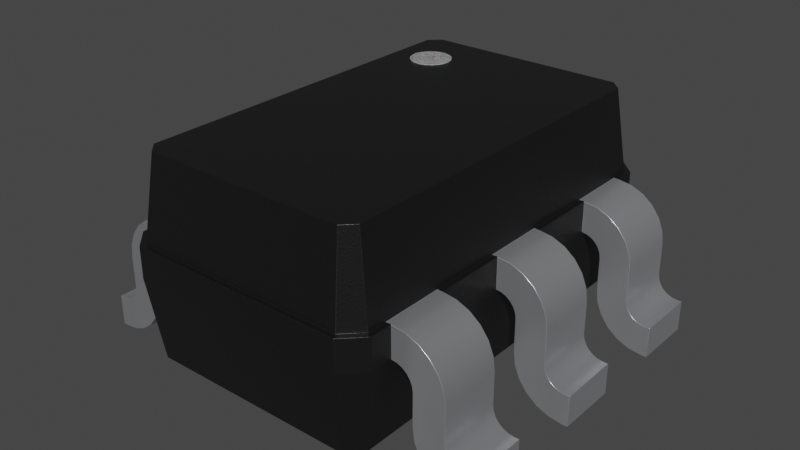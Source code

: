 # Source: SOT-363.blend  (saved by Blender 4.1.23; exported with 4.5.12 LTS)
import bpy
from mathutils import Matrix  # noqa: F401  (used for matrix-valued properties, if any)

bpy.ops.wm.read_factory_settings(use_empty=True)
scene = bpy.context.scene
scene.name = 'Scene'

# ---- collections
col_sot_363 = bpy.data.collections.new('SOT-363'); scene.collection.children.link(col_sot_363)

# ---- materials (node trees are filled in below, after node groups)
mat_plastic_chip = bpy.data.materials.new('plastic_chip')
mat_plastic_chip.use_transparent_shadow = False
mat_plastic_chip.preview_render_type = 'CUBE'
mat_metal_pins = bpy.data.materials.new('metal_pins')
mat_metal_pins.use_transparent_shadow = False
mat_metal_pins.preview_render_type = 'CUBE'
mat_white_markings = bpy.data.materials.new('white_markings')
mat_white_markings.use_transparent_shadow = False
mat_white_markings.preview_render_type = 'FLAT'

# ---- material node trees
mat_plastic_chip.use_nodes = True; mat_plastic_chip.node_tree.nodes.clear()
_N = mat_plastic_chip.node_tree.nodes; _L = mat_plastic_chip.node_tree.links
n0 = _N.new('ShaderNodeBsdfPrincipled'); n0.name = 'Principled BSDF'; n0.location = (10, 300)
n0.distribution = 'GGX'
n0.subsurface_method = 'BURLEY'
n0.inputs[0].default_value = (0.009312, 0.009312, 0.009312, 1.0)
n0.inputs[1].default_value = 0.1372
n0.inputs[2].default_value = 0.3706
n0.inputs[3].default_value = 1.45
n0.inputs[27].default_value = (0.0, 0.0, 0.0, 1.0)
n0.inputs[28].default_value = 1.0
n1 = _N.new('ShaderNodeOutputMaterial'); n1.name = 'Material Output'; n1.location = (300, 300)
n2 = _N.new('ShaderNodeTexNoise'); n2.name = 'Noise Texture'; n2.location = (-893, 54)
n2.inputs[2].default_value = 200.0
n2.inputs[3].default_value = 3.6
n2.inputs[4].default_value = 0.8375
n3 = _N.new('ShaderNodeBump'); n3.name = 'Bump'; n3.location = (-604, -53)
n3.inputs[0].default_value = 0.08
n3.inputs[1].default_value = 1.0
n3.inputs[2].default_value = 1.0
_L.new(n0.outputs[0], n1.inputs[0])
_L.new(n2.outputs[0], n3.inputs[3])
_L.new(n3.outputs[0], n0.inputs[5])
n1.is_active_output = True
mat_metal_pins.use_nodes = True; mat_metal_pins.node_tree.nodes.clear()
_N = mat_metal_pins.node_tree.nodes; _L = mat_metal_pins.node_tree.links
n0 = _N.new('ShaderNodeMapping'); n0.name = 'Mapping'; n0.location = (-1447, -91)
n0.inputs[3].default_value = (4.8, 1.2, 1.1)
n1 = _N.new('ShaderNodeBsdfPrincipled'); n1.name = 'Principled BSDF'; n1.location = (-560, 254)
n1.distribution = 'GGX'
n1.subsurface_method = 'BURLEY'
n1.inputs[1].default_value = 0.7818
n1.inputs[2].default_value = 0.2886
n1.inputs[3].default_value = 1.45
n1.inputs[13].default_value = 0.0
n1.inputs[27].default_value = (0.0, 0.0, 0.0, 1.0)
n1.inputs[28].default_value = 1.0
n2 = _N.new('ShaderNodeOutputMaterial'); n2.name = 'Material Output.002'; n2.location = (-205, 253)
n2.width = 213
n3 = _N.new('ShaderNodeTexNoise'); n3.name = 'Noise Texture.002'; n3.location = (-1228, -73)
n3.inputs[2].default_value = 0.1
n3.inputs[3].default_value = 7.0
n3.inputs[4].default_value = 0.6
n3.inputs[8].default_value = 0.4
n4 = _N.new('ShaderNodeTexCoord'); n4.name = 'Texture Coordinate'; n4.location = (-1636, -116)
n5 = _N.new('ShaderNodeMix'); n5.name = 'Mix.001'; n5.location = (-921, 45)
n5.data_type = 'RGBA'
n5.inputs[6].default_value = (0.9398, 0.9547, 1.0, 1.0)
n5.inputs[7].default_value = (0.13, 0.1259, 0.1359, 1.0)
n6 = _N.new('ShaderNodeBump'); n6.name = 'Bump.001'; n6.location = (-1001, -227)
n6.inputs[0].default_value = 0.05
n6.inputs[1].default_value = 0.01
n6.inputs[2].default_value = 1.0
_L.new(n1.outputs[0], n2.inputs[0])
_L.new(n3.outputs[0], n6.inputs[3])
_L.new(n0.outputs[0], n3.inputs[0])
_L.new(n3.outputs[0], n5.inputs[0])
_L.new(n4.outputs[3], n0.inputs[0])
_L.new(n5.outputs[2], n1.inputs[0])
_L.new(n6.outputs[0], n1.inputs[5])
n2.is_active_output = True
mat_white_markings.use_nodes = True; mat_white_markings.node_tree.nodes.clear()
_N = mat_white_markings.node_tree.nodes; _L = mat_white_markings.node_tree.links
n0 = _N.new('ShaderNodeOutputMaterial'); n0.name = 'Material Output'; n0.location = (300, 300)
n1 = _N.new('ShaderNodeBsdfPrincipled'); n1.name = 'Principled BSDF'; n1.location = (-34, 272)
n1.distribution = 'GGX'
n1.subsurface_method = 'BURLEY'
n1.inputs[1].default_value = 0.02
n1.inputs[2].default_value = 0.4636
n1.inputs[3].default_value = 1.4
n1.inputs[8].default_value = 1.0
n1.inputs[10].default_value = 0.3682
n1.inputs[13].default_value = 0.6591
n1.inputs[18].default_value = 0.2318
n1.inputs[20].default_value = 0.6709
n1.inputs[24].default_value = 0.1191
n1.inputs[27].default_value = (0.0, 0.0, 0.0, 1.0)
n1.inputs[28].default_value = 1.0
n2 = _N.new('ShaderNodeMapping'); n2.name = 'Mapping'; n2.location = (-1010, 265)
n2.inputs[3].default_value = (3.0, 1.0, 1.0)
n3 = _N.new('ShaderNodeTexCoord'); n3.name = 'Texture Coordinate'; n3.location = (-1250, 180)
n4 = _N.new('ShaderNodeBump'); n4.name = 'Bump'; n4.location = (-376, -99)
n4.inputs[0].default_value = 0.05
n4.inputs[1].default_value = 1.0
n4.inputs[2].default_value = 1.0
n5 = _N.new('ShaderNodeTexNoise'); n5.name = 'Noise Texture'; n5.location = (-662, 176)
n5.inputs[2].default_value = 88.0
n5.inputs[3].default_value = 10.8
n5.inputs[4].default_value = 0.9167
n5.inputs[8].default_value = 1.6
n6 = _N.new('ShaderNodeValToRGB'); n6.name = 'ColorRamp'; n6.location = (-354, 186)
while len(n6.color_ramp.elements) > 1: n6.color_ramp.elements.remove(n6.color_ramp.elements[-1])
n6.color_ramp.elements[0].position = 0.0; n6.color_ramp.elements[0].color = (0.2596, 0.2596, 0.2596, 1.0)
_e = n6.color_ramp.elements.new(1.0); _e.color = (0.6303, 0.6303, 0.6303, 1.0)
n7 = _N.new('ShaderNodeMix'); n7.name = 'Mix'; n7.location = (-204, 152)
n7.data_type = 'RGBA'
n7.inputs[0].default_value = 0.3682
n7.inputs[7].default_value = (0.2525, 0.2525, 0.2525, 1.0)
_L.new(n5.outputs[0], n6.inputs[0])
_L.new(n1.outputs[0], n0.inputs[0])
_L.new(n3.outputs[2], n2.inputs[0])
_L.new(n2.outputs[0], n5.inputs[0])
_L.new(n5.outputs[0], n4.inputs[3])
_L.new(n4.outputs[0], n1.inputs[5])
_L.new(n6.outputs[0], n7.inputs[6])
_L.new(n7.outputs[2], n1.inputs[0])
n0.is_active_output = True

# ---- world
world_world = bpy.data.worlds.new('World'); scene.world = world_world
world_world.use_nodes = True; world_world.node_tree.nodes.clear()
_N = world_world.node_tree.nodes; _L = world_world.node_tree.links
n0 = _N.new('ShaderNodeOutputWorld'); n0.name = 'World Output'; n0.location = (300, 300)
n1 = _N.new('ShaderNodeBackground'); n1.name = 'Background'; n1.location = (10, 300)
n1.inputs[0].default_value = (0.05088, 0.05088, 0.05088, 1.0)
_L.new(n1.outputs[0], n0.inputs[0])
n0.is_active_output = True
world_world.color = (0.05088, 0.05088, 0.05088)
world_world.use_sun_shadow = False
world_world.sun_shadow_jitter_overblur = 0.0

# ---- meshes
me_sot_363 = bpy.data.meshes.new('SOT-363')
me_sot_363.from_pydata([(-0.5688, -0.8769, 0.1), (0.53, 1.0, 0.5), (-0.5688, 0.8769, 0.1), (0.5688, -0.8769, 0.1), (0.5019, 0.9438, 0.1), (-0.5019, 0.9438, 0.1), (-0.53, 1.0, 0.5), (0.5688, 0.8769, 0.1), (0.5019, -0.9438, 0.1), (-0.5019, -0.9438, 0.1), (0.53, -1.0, 0.5), (-0.625, 0.15, 0.5), (0.5175, 0.975, 0.65), (-0.5175, 0.975, 0.65), (-0.53, 1.0, 0.65), (-0.625, 0.905, 0.65), (0.625, 0.905, 0.5), (0.625, -0.8, 0.5), (0.625, -0.905, 0.65), (0.625, 0.8, 0.5), (0.6509, 0.5, 0.4966), (0.675, 0.5, 0.4866), (0.6957, 0.5, 0.4707), (0.725, 0.5, 0.4), (0.725, 0.8, 0.4), (0.6509, 0.8, 0.4966), (0.7116, 0.8, 0.45), (0.7216, 0.8, 0.4259), (0.7116, -0.8, 0.45), (0.675, -0.5, 0.4866), (0.6957, -0.5, 0.4707), (0.625, 0.15, 0.5), (0.625, -0.15, 0.5), (0.625, -0.15, 0.65), (0.625, -0.5, 0.65), (0.675, -0.15, 0.4866), (0.6957, -0.15, 0.4707), (0.725, -0.15, 0.4), (0.675, 0.15, 0.4866), (0.6957, 0.15, 0.4707), (0.7116, 0.15, 0.45), (0.7216, 0.15, 0.4259), (0.625, -0.905, 0.5), (-0.53, -1.0, 0.5), (-0.53, -1.0, 0.65), (-0.625, -0.905, 0.5), (-0.625, -0.8, 0.5), (-0.625, 0.8, 0.5), (-0.625, 0.905, 0.5), (-0.625, -0.5, 0.5), (-0.675, -0.5, 0.4866), (-0.7216, -0.5, 0.4259), (-0.7116, -0.8, 0.45), (-0.7216, -0.8, 0.4259), (-0.6509, 0.8, 0.4966), (-0.675, 0.8, 0.4866), (-0.7116, 0.8, 0.45), (-0.6509, 0.5, 0.4966), (-0.7116, 0.5, 0.45), (-0.625, -0.15, 0.65), (-0.625, 0.15, 0.65), (-0.625, 0.5, 0.5), (-0.625, 0.5, 0.65), (-0.625, -0.15, 0.5), (-0.6509, 0.15, 0.4966), (-0.725, 0.15, 0.4), (-0.725, -0.15, 0.4), (-0.6509, -0.15, 0.4966), (-0.6957, -0.15, 0.4707), (-0.7116, -0.15, 0.45), (0.53, 1.0, 0.65), (0.4894, 0.9188, 1.05), (0.625, 0.905, 0.65), (0.6, 0.8925, 0.65), (0.6, 0.8, 0.65), (0.675, 0.8, 0.4866), (0.6957, 0.8, 0.4707), (0.7335, 0.8, 0.1853), (0.7585, 0.8, 0.125), (0.85, 0.8, 0.03349), (0.9491, 0.8, 0.1534), (0.875, 0.8, 0.25), (0.875, 0.8, 0.4), (0.8018, 0.8, 0.5768), (0.6509, -0.8, 0.4966), (0.675, -0.8, 0.4866), (0.6957, -0.8, 0.4707), (0.7216, -0.8, 0.4259), (0.7982, -0.8, 0.07322), (0.85, -0.8, 0.03349), (0.975, -0.8, 0.0), (1.0, -0.8, 0.0), (0.9491, -0.8, 0.1534), (0.925, -0.8, 0.1634), (0.875, -0.8, 0.25), (0.875, -0.8, 0.4), (0.8415, -0.8, 0.525), (0.6, -0.8, 0.65), (0.625, 0.5, 0.5), (0.7116, 0.5, 0.45), (0.7216, 0.5, 0.4259), (0.725, 0.5, 0.25), (0.7335, 0.5, 0.1853), (0.7585, 0.5, 0.125), (0.9103, 0.5, 0.008519), (1.0, 0.5, 0.0), (0.9491, 0.5, 0.1534), (0.925, 0.5, 0.1634), (0.9043, 0.5, 0.1793), (0.8884, 0.5, 0.2), (0.875, 0.5, 0.25), (0.8665, 0.5, 0.4647), (0.625, -0.5, 0.5), (0.6509, -0.5, 0.4966), (0.7116, -0.5, 0.45), (0.7216, -0.5, 0.4259), (0.7335, -0.5, 0.1853), (0.7585, -0.5, 0.125), (0.7982, -0.5, 0.07322), (0.85, -0.5, 0.03349), (0.9103, -0.5, 0.008519), (1.0, -0.5, 0.0), (1.0, -0.5, 0.15), (0.975, -0.5, 0.15), (0.925, -0.5, 0.1634), (0.8884, -0.5, 0.2), (0.725, -0.5, 0.4), (0.725, -0.8, 0.4), (0.725, -0.8, 0.25), (0.725, -0.5, 0.25), (0.625, 0.5, 0.65), (0.6509, 0.15, 0.4966), (0.725, 0.15, 0.4), (0.725, 0.15, 0.25), (0.7982, 0.15, 0.07322), (0.85, 0.15, 0.03349), (0.9103, 0.15, 0.008519), (1.0, 0.15, 0.15), (0.975, 0.15, 0.15), (0.9491, 0.15, 0.1534), (0.9043, 0.15, 0.1793), (0.8784, 0.15, 0.2241), (0.75, 0.15, 0.6165), (0.6897, 0.15, 0.6415), (0.6509, -0.15, 0.4966), (0.7116, -0.15, 0.45), (0.7216, -0.15, 0.4259), (0.7585, -0.15, 0.125), (0.7982, -0.15, 0.07322), (1.0, -0.15, 0.0), (0.9491, -0.15, 0.1534), (0.8784, -0.15, 0.2241), (0.8665, -0.15, 0.4647), (0.8415, -0.15, 0.525), (0.75, -0.15, 0.6165), (0.6897, -0.15, 0.6415), (0.6, -0.15, 0.65), (0.6, -0.8925, 0.65), (0.53, -1.0, 0.65), (-0.625, -0.905, 0.65), (-0.6, -0.8, 0.65), (-0.6509, -0.8, 0.4966), (-0.675, -0.8, 0.4866), (-0.6957, -0.8, 0.4707), (-0.725, -0.8, 0.4), (-0.725, -0.8, 0.25), (-0.7335, -0.8, 0.1853), (-0.7585, -0.8, 0.125), (-1.0, -0.8, 0.15), (-0.8784, -0.8, 0.2241), (-0.8665, -0.8, 0.4647), (-0.8415, -0.8, 0.525), (-0.8018, -0.8, 0.5768), (-0.625, 0.8, 0.65), (-0.6957, 0.8, 0.4707), (-0.7216, 0.8, 0.4259), (-0.725, 0.8, 0.4), (-0.7335, 0.8, 0.1853), (-0.975, 0.8, 0.15), (-0.925, 0.8, 0.1634), (-0.9043, 0.8, 0.1793), (-0.875, 0.8, 0.4), (-0.8665, 0.8, 0.4647), (-0.8415, 0.8, 0.525), (-0.75, 0.8, 0.6165), (-0.6897, 0.8, 0.6415), (-0.625, -0.5, 0.65), (-0.6509, -0.5, 0.4966), (-0.6957, -0.5, 0.4707), (-0.7116, -0.5, 0.45), (-0.725, -0.5, 0.4), (-0.7982, -0.5, 0.07322), (-0.85, -0.5, 0.03349), (-0.875, -0.5, 0.25), (-0.875, -0.5, 0.4), (-0.8665, -0.5, 0.4647), (-0.8018, -0.5, 0.5768), (-0.75, -0.5, 0.6165), (-0.6897, -0.5, 0.6415), (-0.725, -0.5, 0.25), (-0.675, 0.5, 0.4866), (-0.6957, 0.5, 0.4707), (-0.7216, 0.5, 0.4259), (-0.725, 0.5, 0.4), (-0.725, 0.5, 0.25), (-1.0, 0.5, 0.0), (-0.925, 0.5, 0.1634), (-0.9043, 0.5, 0.1793), (-0.8884, 0.5, 0.2), (-0.875, 0.5, 0.4), (-0.75, 0.5, 0.6165), (-0.6897, 0.5, 0.6415), (-0.725, 0.8, 0.25), (-0.6, -0.5, 0.65), (-0.675, -0.15, 0.4866), (-0.7216, -0.15, 0.4259), (-0.7585, -0.15, 0.125), (-0.85, -0.15, 0.03349), (-0.925, -0.15, 0.1634), (-0.9043, -0.15, 0.1793), (-0.875, -0.15, 0.4), (-0.8665, -0.15, 0.4647), (-0.8018, -0.15, 0.5768), (-0.75, -0.15, 0.6165), (-0.675, 0.15, 0.4866), (-0.6957, 0.15, 0.4707), (-0.7116, 0.15, 0.45), (-0.7216, 0.15, 0.4259), (-0.725, 0.15, 0.25), (-0.7335, 0.15, 0.1853), (-0.85, 0.15, 0.03349), (-1.0, 0.15, 0.0), (-1.0, 0.15, 0.15), (-0.975, 0.15, 0.15), (-0.9491, 0.15, 0.1534), (-0.9043, 0.15, 0.1793), (-0.8018, 0.15, 0.5768), (-0.75, 0.15, 0.6165), (0.5438, 0.8644, 1.05), (-0.5438, 0.8644, 1.05), (0.5438, -0.8644, 1.05), (-0.4894, 0.9188, 1.05), (0.6, 0.5, 0.65), (0.6, -0.5, 0.65), (0.625, 0.8, 0.65), (0.8665, 0.8, 0.4647), (0.8415, 0.8, 0.525), (0.75, 0.8, 0.6165), (0.6897, 0.8, 0.6415), (0.875, 0.5, 0.4), (0.8415, 0.5, 0.525), (0.8018, 0.5, 0.5768), (0.75, 0.5, 0.6165), (0.6897, 0.5, 0.6415), (0.8784, 0.5, 0.2241), (0.925, 0.8, 0.1634), (0.9043, 0.8, 0.1793), (0.8884, 0.8, 0.2), (0.8784, 0.8, 0.2241), (1.0, 0.8, 0.15), (1.0, 0.5, 0.15), (0.975, 0.5, 0.15), (0.975, 0.8, 0.15), (1.0, 0.8, 0.0), (0.975, 0.8, 0.0), (0.725, 0.8, 0.25), (0.7982, 0.8, 0.07322), (0.9103, 0.8, 0.008519), (0.975, 0.5, 0.0), (0.7982, 0.5, 0.07322), (0.85, 0.5, 0.03349), (0.875, -0.5, 0.4), (0.8665, -0.5, 0.4647), (0.8415, -0.5, 0.525), (0.8018, -0.5, 0.5768), (0.75, -0.5, 0.6165), (0.6897, -0.5, 0.6415), (0.8665, -0.8, 0.4647), (0.8018, -0.8, 0.5768), (0.75, -0.8, 0.6165), (0.6897, -0.8, 0.6415), (0.975, -0.8, 0.15), (0.9043, -0.8, 0.1793), (0.8884, -0.8, 0.2), (0.8784, -0.8, 0.2241), (0.875, -0.5, 0.25), (0.9491, -0.5, 0.1534), (0.9043, -0.5, 0.1793), (0.8784, -0.5, 0.2241), (1.0, -0.8, 0.15), (0.975, -0.5, 0.0), (0.7335, -0.8, 0.1853), (0.7585, -0.8, 0.125), (0.9103, -0.8, 0.008519), (0.625, -0.8, 0.65), (0.6, 0.15, 0.65), (0.8665, 0.15, 0.4647), (0.8415, 0.15, 0.525), (0.8018, 0.15, 0.5768), (0.625, 0.15, 0.65), (0.8018, -0.15, 0.5768), (0.875, -0.15, 0.25), (0.875, -0.15, 0.4), (0.875, 0.15, 0.4), (0.975, -0.15, 0.15), (0.925, -0.15, 0.1634), (0.9043, -0.15, 0.1793), (0.8884, -0.15, 0.2), (0.875, 0.15, 0.25), (0.925, 0.15, 0.1634), (0.8884, 0.15, 0.2), (1.0, -0.15, 0.15), (1.0, 0.15, 0.0), (0.7335, 0.15, 0.1853), (0.7585, 0.15, 0.125), (0.975, 0.15, 0.0), (0.975, -0.15, 0.0), (0.725, -0.15, 0.25), (0.7335, -0.15, 0.1853), (0.85, -0.15, 0.03349), (0.9103, -0.15, 0.008519), (0.4894, -0.9188, 1.05), (0.5175, -0.975, 0.65), (-0.4894, -0.9188, 1.05), (-0.5175, -0.975, 0.65), (-0.6, -0.8925, 0.65), (-0.5438, -0.8644, 1.05), (-0.6, -0.15, 0.65), (-0.6, 0.5, 0.65), (-0.6, 0.8, 0.65), (-0.6, 0.8925, 0.65), (-0.875, -0.8, 0.4), (-0.75, -0.8, 0.6165), (-0.6897, -0.8, 0.6415), (-0.625, -0.8, 0.65), (-0.8415, -0.5, 0.525), (-0.975, -0.5, 0.15), (-0.9491, -0.5, 0.1534), (-0.925, -0.5, 0.1634), (-0.9043, -0.5, 0.1793), (-0.8884, -0.5, 0.2), (-0.8784, -0.5, 0.2241), (-0.875, -0.8, 0.25), (-0.9491, -0.8, 0.1534), (-0.925, -0.8, 0.1634), (-0.9043, -0.8, 0.1793), (-0.8884, -0.8, 0.2), (-1.0, -0.5, 0.15), (-0.975, -0.8, 0.15), (-0.975, -0.8, 0.0), (-0.975, -0.5, 0.0), (-1.0, -0.5, 0.0), (-1.0, -0.8, 0.0), (-0.7982, -0.8, 0.07322), (-0.85, -0.8, 0.03349), (-0.9103, -0.8, 0.008519), (-0.7335, -0.5, 0.1853), (-0.7585, -0.5, 0.125), (-0.9103, -0.5, 0.008519), (-0.8665, 0.5, 0.4647), (-0.8415, 0.5, 0.525), (-0.8018, 0.5, 0.5768), (-0.8018, 0.8, 0.5768), (-0.875, 0.8, 0.25), (-0.9491, 0.8, 0.1534), (-0.8884, 0.8, 0.2), (-0.8784, 0.8, 0.2241), (-0.875, 0.5, 0.25), (-0.9491, 0.5, 0.1534), (-0.8784, 0.5, 0.2241), (-1.0, 0.8, 0.15), (-0.975, 0.5, 0.15), (-1.0, 0.5, 0.15), (-0.975, 0.5, 0.0), (-0.975, 0.8, 0.0), (-1.0, 0.8, 0.0), (-0.7335, 0.5, 0.1853), (-0.7585, 0.5, 0.125), (-0.7982, 0.5, 0.07322), (-0.85, 0.5, 0.03349), (-0.9103, 0.5, 0.008519), (-0.7585, 0.8, 0.125), (-0.7982, 0.8, 0.07322), (-0.85, 0.8, 0.03349), (-0.9103, 0.8, 0.008519), (-0.6, 0.15, 0.65), (-0.8415, -0.15, 0.525), (-0.6897, -0.15, 0.6415), (-0.8665, 0.15, 0.4647), (-0.8415, 0.15, 0.525), (-0.6897, 0.15, 0.6415), (-0.875, -0.15, 0.25), (-0.875, 0.15, 0.25), (-0.875, 0.15, 0.4), (-0.975, -0.15, 0.15), (-0.925, 0.15, 0.1634), (-0.8884, 0.15, 0.2), (-0.8784, 0.15, 0.2241), (-0.9491, -0.15, 0.1534), (-0.8884, -0.15, 0.2), (-0.8784, -0.15, 0.2241), (-1.0, -0.15, 0.15), (-1.0, -0.15, 0.0), (-0.725, -0.15, 0.25), (-0.7335, -0.15, 0.1853), (-0.7982, -0.15, 0.07322), (-0.9103, -0.15, 0.008519), (-0.975, -0.15, 0.0), (-0.975, 0.15, 0.0), (-0.7585, 0.15, 0.125), (-0.7982, 0.15, 0.07322), (-0.9103, 0.15, 0.008519), (-0.35, 0.75, 1.05), (-0.35, 0.75, 1.054), (-0.3305, 0.7481, 1.05), (-0.3305, 0.7481, 1.054), (-0.3117, 0.7424, 1.05), (-0.3117, 0.7424, 1.054), (-0.2944, 0.7331, 1.05), (-0.2944, 0.7331, 1.054), (-0.2793, 0.7207, 1.05), (-0.2793, 0.7207, 1.054), (-0.2669, 0.7056, 1.05), (-0.2669, 0.7056, 1.054), (-0.2576, 0.6883, 1.05), (-0.2576, 0.6883, 1.054), (-0.2519, 0.6695, 1.05), (-0.2519, 0.6695, 1.054), (-0.25, 0.65, 1.05), (-0.25, 0.65, 1.054), (-0.2519, 0.6305, 1.05), (-0.2519, 0.6305, 1.054), (-0.2576, 0.6117, 1.05), (-0.2576, 0.6117, 1.054), (-0.2669, 0.5944, 1.05), (-0.2669, 0.5944, 1.054), (-0.2793, 0.5793, 1.05), (-0.2793, 0.5793, 1.054), (-0.2944, 0.5669, 1.05), (-0.2944, 0.5669, 1.054), (-0.3117, 0.5576, 1.05), (-0.3117, 0.5576, 1.054), (-0.3305, 0.5519, 1.05), (-0.3305, 0.5519, 1.054), (-0.35, 0.55, 1.05), (-0.35, 0.55, 1.054), (-0.3695, 0.5519, 1.05), (-0.3695, 0.5519, 1.054), (-0.3883, 0.5576, 1.05), (-0.3883, 0.5576, 1.054), (-0.4056, 0.5669, 1.05), (-0.4056, 0.5669, 1.054), (-0.4207, 0.5793, 1.05), (-0.4207, 0.5793, 1.054), (-0.4331, 0.5944, 1.05), (-0.4331, 0.5944, 1.054), (-0.4424, 0.6117, 1.05), (-0.4424, 0.6117, 1.054), (-0.4481, 0.6305, 1.05), (-0.4481, 0.6305, 1.054), (-0.45, 0.65, 1.05), (-0.45, 0.65, 1.054), (-0.4481, 0.6695, 1.05), (-0.4481, 0.6695, 1.054), (-0.4424, 0.6883, 1.05), (-0.4424, 0.6883, 1.054), (-0.4331, 0.7056, 1.05), (-0.4331, 0.7056, 1.054), (-0.4207, 0.7207, 1.05), (-0.4207, 0.7207, 1.054), (-0.4056, 0.7331, 1.05), (-0.4056, 0.7331, 1.054), (-0.3883, 0.7424, 1.05), (-0.3883, 0.7424, 1.054), (-0.3695, 0.7481, 1.05), (-0.3695, 0.7481, 1.054)], [], [(16, 7, 4, 1), (43, 9, 8, 10), (70, 1, 6, 14), (6, 5, 2, 48), (72, 16, 1, 70), (10, 8, 3, 42), (323, 324, 322, 321), (14, 6, 48, 15), (18, 294, 97, 157, 322, 324, 325, 160, 334, 159, 44, 158), (412, 413, 415, 414), (16, 72, 244, 19), (75, 21, 20, 25), (26, 99, 22, 76), (29, 85, 84, 113), (27, 100, 99, 26), (24, 23, 100, 27), (32, 33, 34, 112), (76, 22, 21, 75), (98, 19, 25, 20), (98, 130, 299, 31), (114, 28, 86, 30), (126, 127, 87, 115), (115, 87, 28, 114), (30, 86, 85, 29), (17, 112, 113, 84), (38, 35, 144, 131), (40, 145, 36, 39), (158, 10, 42, 18), (41, 146, 145, 40), (39, 36, 35, 38), (132, 37, 146, 41), (32, 31, 131, 144), (44, 43, 10, 158), (159, 45, 43, 44), (45, 159, 334, 46), (47, 173, 15, 48), (162, 50, 187, 161), (200, 55, 54, 57), (52, 189, 188, 163), (164, 190, 51, 53), (53, 51, 189, 52), (163, 188, 50, 162), (49, 46, 161, 187), (49, 186, 59, 63), (58, 56, 174, 201), (203, 176, 175, 202), (202, 175, 56, 58), (201, 174, 55, 200), (47, 61, 57, 54), (11, 60, 62, 61), (214, 224, 64, 67), (69, 226, 225, 68), (66, 65, 227, 215), (215, 227, 226, 69), (68, 225, 224, 214), (11, 63, 67, 64), (1, 4, 5, 6), (414, 415, 417, 416), (446, 447, 449, 448), (436, 437, 439, 438), (464, 465, 467, 466), (7, 16, 19, 98, 31, 32, 112, 17, 42, 3), (267, 79, 266, 78, 77, 265, 24, 27, 26, 76, 75, 25, 19, 244, 248, 247, 83, 246, 245, 82, 81, 258, 257, 256, 255, 80, 262, 259, 263, 264), (361, 360, 359, 209, 367, 369, 208, 207, 206, 368, 371, 372, 205, 373, 380, 379, 378, 377, 376, 204, 203, 202, 58, 201, 200, 57, 61, 62, 211, 210), (268, 105, 260, 261, 106, 107, 108, 109, 254, 110, 249, 111, 250, 251, 252, 253, 130, 98, 20, 21, 22, 99, 100, 23, 101, 102, 103, 269, 270, 104), (416, 417, 419, 418), (416, 418, 420, 422, 424, 426, 428, 430, 432, 434, 436, 438, 440, 442, 444, 446, 448, 450, 452, 454, 456, 458, 460, 462, 464, 466, 468, 470, 472, 474, 412, 414), (23, 24, 265, 101), (454, 455, 457, 456), (474, 475, 413, 412), (422, 423, 425, 424), (127, 126, 129, 128), (276, 275, 274, 273, 272, 271, 285, 288, 125, 287, 124, 286, 123, 122, 121, 290, 120, 119, 118, 117, 116, 129, 126, 115, 114, 30, 29, 113, 112, 34), (3, 8, 9, 0, 2, 5, 4, 7), (462, 463, 465, 464), (130, 242, 295, 299), (35, 36, 145, 146, 37, 317, 318, 147, 148, 319, 320, 316, 149, 311, 304, 150, 305, 306, 307, 151, 301, 302, 152, 153, 300, 154, 155, 33, 32, 144), (472, 473, 475, 474), (2, 0, 45, 46, 49, 63, 11, 61, 47, 48), (444, 445, 447, 446), (428, 429, 431, 430), (434, 435, 437, 436), (243, 34, 33, 156), (452, 453, 455, 454), (448, 449, 451, 450), (421, 419, 417, 415, 413, 475, 473, 471, 469, 467, 465, 463, 461, 459, 457, 455, 453, 451, 449, 447, 445, 443, 441, 439, 437, 435, 433, 431, 429, 427, 425, 423), (37, 132, 133, 317), (170, 331, 342, 169, 346, 345, 344, 343, 348, 168, 352, 349, 355, 354, 353, 167, 166, 165, 164, 53, 52, 163, 162, 161, 46, 334, 333, 332, 172, 171), (73, 74, 244, 72, 70, 14, 15, 173, 329, 330, 13, 12), (442, 443, 445, 444), (470, 471, 473, 472), (54, 55, 174, 56, 175, 176, 212, 177, 381, 382, 383, 384, 374, 375, 370, 178, 364, 179, 180, 365, 366, 363, 181, 182, 183, 362, 184, 185, 173, 47), (340, 341, 193, 194, 195, 335, 196, 197, 198, 186, 49, 187, 50, 188, 189, 51, 190, 199, 356, 357, 191, 192, 358, 350, 351, 347, 336, 337, 338, 339), (420, 421, 423, 422), (190, 164, 165, 199), (468, 469, 471, 470), (432, 433, 435, 434), (460, 461, 463, 462), (424, 425, 427, 426), (176, 203, 204, 212), (440, 441, 443, 442), (456, 457, 459, 458), (387, 223, 222, 386, 221, 220, 391, 400, 399, 219, 218, 398, 394, 401, 402, 407, 406, 217, 405, 216, 404, 403, 66, 215, 69, 68, 214, 67, 63, 59), (186, 213, 327, 59), (466, 467, 469, 468), (97, 243, 156, 295, 242, 74, 73, 238, 240, 157), (224, 225, 226, 227, 65, 228, 229, 409, 410, 230, 411, 408, 231, 232, 233, 234, 395, 235, 396, 397, 392, 393, 388, 389, 236, 237, 390, 60, 11, 64), (385, 327, 213, 160, 325, 326, 239, 330, 329, 328), (293, 90, 91, 289, 281, 92, 93, 282, 283, 284, 94, 95, 277, 96, 278, 279, 280, 294, 17, 84, 85, 86, 28, 87, 127, 128, 291, 292, 88, 89), (426, 427, 429, 428), (430, 431, 433, 432), (458, 459, 461, 460), (328, 62, 60, 385), (450, 451, 453, 452), (438, 439, 441, 440), (418, 419, 421, 420), (143, 142, 298, 297, 296, 303, 308, 141, 310, 140, 309, 139, 138, 137, 312, 315, 136, 135, 134, 314, 313, 133, 132, 41, 40, 39, 38, 131, 31, 299), (65, 66, 403, 228), (130, 244, 74, 242), (241, 13, 330, 239), (238, 71, 241, 239, 326, 323, 321, 240), (251, 250, 246, 83), (321, 322, 157, 240), (248, 244, 130, 253), (252, 251, 83, 247), (250, 111, 245, 246), (111, 249, 82, 245), (253, 252, 247, 248), (260, 259, 262, 261), (110, 81, 82, 249), (255, 107, 106, 80), (105, 263, 259, 260), (257, 109, 108, 256), (81, 110, 254, 258), (256, 108, 107, 255), (141, 151, 307, 310), (261, 262, 80, 106), (267, 264, 268, 104), (268, 264, 263, 105), (269, 103, 78, 266), (270, 269, 266, 79), (102, 101, 265, 77), (278, 96, 273, 274), (104, 270, 79, 267), (276, 34, 294, 280), (103, 102, 77, 78), (96, 277, 272, 273), (277, 95, 271, 272), (280, 279, 275, 276), (279, 278, 274, 275), (94, 285, 271, 95), (285, 94, 284, 288), (124, 93, 92, 286), (300, 153, 297, 298), (125, 283, 282, 287), (289, 122, 123, 281), (287, 282, 93, 124), (369, 366, 365, 208), (281, 123, 286, 92), (91, 121, 122, 289), (90, 290, 121, 91), (120, 290, 90, 293), (88, 292, 117, 118), (291, 128, 129, 116), (293, 89, 119, 120), (89, 88, 118, 119), (294, 34, 243, 97), (292, 291, 116, 117), (33, 299, 295, 156), (143, 299, 33, 155), (154, 300, 298, 142), (152, 302, 303, 296), (155, 154, 142, 143), (301, 308, 303, 302), (309, 305, 150, 139), (153, 152, 296, 297), (310, 307, 306, 140), (311, 137, 138, 304), (140, 306, 305, 309), (308, 301, 151, 141), (344, 338, 337, 343), (169, 341, 340, 346), (304, 138, 139, 150), (149, 312, 137, 311), (316, 315, 312, 149), (136, 315, 316, 320), (148, 147, 314, 134), (318, 317, 133, 313), (320, 319, 135, 136), (319, 148, 134, 135), (186, 334, 160, 213), (147, 318, 313, 314), (45, 0, 9, 43), (71, 12, 13, 241), (238, 73, 12, 71), (333, 334, 186, 198), (196, 335, 171, 172), (195, 194, 331, 170), (198, 197, 332, 333), (197, 196, 172, 332), (193, 342, 331, 194), (335, 195, 170, 171), (351, 352, 168, 347), (347, 168, 348, 336), (346, 340, 339, 345), (342, 193, 341, 169), (345, 339, 338, 344), (326, 325, 324, 323), (336, 348, 343, 337), (350, 349, 352, 351), (355, 349, 350, 358), (358, 192, 354, 355), (191, 357, 167, 353), (362, 183, 360, 361), (356, 199, 165, 166), (192, 191, 353, 354), (211, 62, 173, 185), (357, 356, 166, 167), (184, 362, 361, 210), (182, 181, 209, 359), (185, 184, 210, 211), (367, 363, 366, 369), (363, 367, 209, 181), (183, 182, 359, 360), (206, 179, 364, 368), (375, 205, 372, 370), (208, 365, 180, 207), (178, 371, 368, 364), (207, 180, 179, 206), (400, 397, 396, 399), (370, 372, 371, 178), (382, 381, 377, 378), (374, 373, 205, 375), (380, 373, 374, 384), (177, 212, 204, 376), (381, 177, 376, 377), (384, 383, 379, 380), (383, 382, 378, 379), (406, 407, 408, 411), (173, 62, 328, 329), (60, 59, 327, 385), (387, 59, 60, 390), (236, 389, 386, 222), (388, 393, 220, 221), (390, 237, 223, 387), (237, 236, 222, 223), (392, 391, 220, 393), (389, 388, 221, 386), (218, 395, 234, 398), (232, 401, 394, 233), (399, 396, 235, 219), (391, 392, 397, 400), (219, 235, 395, 218), (258, 254, 109, 257), (233, 394, 398, 234), (231, 402, 401, 232), (408, 407, 402, 231), (410, 409, 216, 405), (409, 229, 404, 216), (229, 228, 403, 404), (411, 230, 217, 406), (230, 410, 405, 217), (288, 284, 283, 125), (17, 294, 18, 42)])
me_sot_363.polygons.foreach_set('use_smooth', [True] * 264)
me_sot_363.polygons.foreach_set('material_index', [0, 0, 0, 0, 0, 0, 0, 0, 0, 2, 0, 1, 1, 1, 1, 1, 0, 1, 1, 0, 1, 1, 1, 1, 1, 1, 1, 0, 1, 1, 1, 1, 0, 0, 0, 0, 1, 1, 1, 1, 1, 1, 1, 0, 1, 1, 1, 1, 1, 0, 1, 1, 1, 1, 1, 1, 0, 2, 2, 2, 2, 0, 1, 1, 1, 2, 2, 1, 2, 2, 2, 1, 1, 0, 2, 0, 1, 2, 0, 2, 2, 2, 0, 2, 2, 2, 1, 1, 0, 2, 2, 1, 1, 2, 1, 2, 2, 2, 2, 1, 2, 2, 1, 0, 2, 0, 1, 0, 1, 2, 2, 2, 0, 2, 2, 2, 1, 1, 1, 0, 0, 1, 0, 1, 1, 1, 1, 1, 1, 1, 1, 1, 1, 1, 1, 1, 1, 1, 1, 1, 1, 1, 1, 1, 1, 1, 1, 1, 1, 1, 1, 1, 1, 1, 1, 1, 1, 1, 1, 1, 1, 1, 1, 1, 1, 1, 1, 1, 1, 1, 1, 1, 1, 1, 1, 1, 1, 1, 1, 1, 1, 1, 1, 1, 1, 1, 1, 1, 1, 1, 1, 1, 0, 0, 0, 1, 1, 1, 1, 1, 1, 1, 1, 1, 1, 1, 1, 0, 1, 1, 1, 1, 1, 1, 1, 1, 1, 1, 1, 1, 1, 1, 1, 1, 1, 1, 1, 1, 1, 1, 1, 1, 1, 1, 1, 1, 1, 1, 1, 1, 1, 1, 1, 1, 1, 1, 1, 1, 1, 1, 1, 1, 1, 1, 1, 1, 1, 1, 1, 1, 1, 1, 1, 0])
_k = set([(0, 2), (0, 9), (0, 45), (1, 4), (1, 6), (1, 16), (1, 70), (2, 5), (2, 48), (3, 7), (3, 8), (3, 42), (4, 5), (4, 7), (5, 6), (6, 14), (6, 48), (7, 16), (8, 9), (8, 10), (9, 43), (10, 42), (10, 43), (10, 158), (11, 60), (11, 61), (11, 63), (11, 64), (12, 13), (12, 71), (12, 73), (13, 241), (13, 330), (14, 15), (14, 70), (15, 48), (15, 173), (16, 19), (16, 72), (17, 42), (17, 84), (17, 112), (17, 294), (18, 42), (18, 158), (18, 294), (19, 25), (19, 98), (19, 244), (20, 21), (20, 98), (21, 22), (22, 99), (23, 100), (23, 101), (24, 27), (24, 265), (25, 75), (26, 27), (26, 76), (28, 86), (28, 87), (29, 30), (29, 113), (30, 114), (31, 32), (31, 98), (31, 131), (31, 299), (32, 33), (32, 112), (32, 144), (33, 34), (33, 155), (33, 156), (34, 112), (34, 243), (34, 276), (35, 36), (35, 144), (36, 145), (37, 146), (37, 317), (38, 39), (38, 131), (39, 40), (40, 41), (41, 132), (43, 44), (43, 45), (44, 158), (44, 159), (45, 46), (45, 159), (46, 49), (46, 161), (46, 334), (47, 48), (47, 54), (47, 61), (47, 173), (49, 63), (49, 186), (49, 187), (50, 187), (50, 188), (51, 189), (51, 190), (52, 53), (52, 163), (53, 164), (54, 55), (55, 174), (56, 174), (56, 175), (57, 61), (57, 200), (58, 201), (58, 202), (59, 63), (59, 186), (59, 327), (59, 387), (60, 62), (60, 385), (60, 390), (61, 62), (62, 211), (62, 328), (63, 67), (64, 224), (65, 227), (65, 228), (66, 215), (66, 403), (67, 214), (68, 69), (68, 214), (69, 215), (70, 72), (71, 238), (71, 241), (72, 244), (73, 74), (73, 238), (74, 242), (74, 244), (75, 76), (77, 78), (77, 265), (78, 266), (79, 266), (79, 267), (80, 255), (80, 262), (81, 82), (81, 258), (82, 245), (83, 246), (83, 247), (84, 85), (85, 86), (87, 127), (88, 89), (88, 292), (89, 293), (90, 91), (90, 293), (91, 121), (91, 289), (92, 93), (92, 281), (93, 282), (94, 95), (94, 284), (95, 277), (96, 277), (96, 278), (97, 157), (97, 243), (97, 294), (98, 130), (99, 100), (101, 102), (102, 103), (103, 269), (104, 268), (104, 270), (105, 260), (105, 263), (105, 268), (106, 107), (106, 261), (107, 108), (108, 109), (109, 254), (110, 249), (110, 254), (111, 249), (111, 250), (112, 113), (114, 115), (115, 126), (116, 117), (116, 129), (117, 118), (118, 119), (119, 120), (120, 290), (121, 122), (121, 290), (122, 123), (122, 289), (123, 286), (124, 286), (124, 287), (125, 287), (125, 288), (126, 129), (127, 128), (128, 291), (130, 242), (130, 253), (130, 299), (132, 133), (133, 313), (134, 135), (134, 314), (135, 136), (136, 315), (137, 138), (137, 311), (137, 312), (138, 139), (139, 309), (140, 309), (140, 310), (141, 308), (141, 310), (142, 143), (142, 298), (143, 299), (145, 146), (147, 148), (147, 318), (148, 319), (149, 311), (149, 312), (149, 316), (150, 304), (150, 305), (151, 301), (151, 307), (152, 153), (152, 302), (153, 300), (154, 155), (154, 300), (156, 243), (156, 295), (157, 240), (157, 322), (159, 334), (160, 213), (160, 325), (160, 334), (161, 162), (162, 163), (164, 165), (165, 166), (166, 167), (167, 353), (168, 347), (168, 348), (168, 352), (169, 342), (169, 346), (170, 171), (170, 331), (171, 172), (172, 332), (173, 185), (173, 329), (175, 176), (176, 212), (177, 212), (177, 381), (178, 364), (178, 370), (179, 180), (179, 364), (180, 365), (181, 182), (181, 363), (182, 183), (183, 362), (184, 185), (184, 362), (186, 198), (186, 213), (188, 189), (190, 199), (191, 192), (191, 357), (192, 358), (193, 194), (193, 341), (194, 195), (195, 335), (196, 197), (196, 335), (197, 198), (199, 356), (200, 201), (202, 203), (203, 204), (204, 376), (205, 372), (205, 373), (205, 375), (206, 207), (206, 368), (207, 208), (208, 369), (209, 359), (209, 367), (210, 211), (210, 361), (213, 327), (216, 404), (216, 405), (217, 405), (217, 406), (218, 219), (218, 398), (219, 399), (220, 221), (220, 391), (221, 386), (222, 223), (222, 386), (223, 387), (224, 225), (225, 226), (226, 227), (228, 229), (229, 409), (230, 410), (230, 411), (231, 232), (231, 402), (231, 408), (232, 233), (232, 401), (233, 234), (234, 395), (235, 395), (235, 396), (236, 237), (236, 389), (237, 390), (238, 240), (239, 241), (239, 326), (239, 330), (240, 321), (242, 295), (244, 248), (245, 246), (247, 248), (250, 251), (251, 252), (252, 253), (255, 256), (256, 257), (257, 258), (259, 260), (259, 262), (259, 263), (260, 261), (263, 264), (264, 267), (269, 270), (271, 272), (271, 285), (272, 273), (273, 274), (274, 275), (275, 276), (278, 279), (279, 280), (280, 294), (281, 289), (282, 283), (283, 284), (285, 288), (291, 292), (295, 299), (296, 297), (296, 303), (297, 298), (301, 302), (303, 308), (304, 311), (305, 306), (306, 307), (312, 315), (313, 314), (316, 320), (317, 318), (319, 320), (321, 322), (321, 323), (322, 324), (323, 324), (323, 326), (324, 325), (325, 326), (327, 385), (328, 329), (328, 385), (329, 330), (331, 342), (332, 333), (333, 334), (336, 337), (336, 347), (337, 338), (338, 339), (339, 340), (340, 341), (343, 344), (343, 348), (344, 345), (345, 346), (347, 351), (349, 352), (349, 355), (350, 351), (350, 358), (351, 352), (353, 354), (354, 355), (356, 357), (359, 360), (360, 361), (363, 366), (365, 366), (367, 369), (368, 371), (370, 372), (370, 375), (371, 372), (373, 380), (374, 375), (374, 384), (376, 377), (377, 378), (378, 379), (379, 380), (381, 382), (382, 383), (383, 384), (388, 389), (388, 393), (391, 400), (392, 393), (392, 397), (394, 398), (394, 401), (396, 397), (399, 400), (401, 402), (402, 407), (403, 404), (406, 407), (408, 411), (409, 410), (412, 414), (412, 474), (413, 415), (413, 475), (414, 416), (415, 417), (416, 418), (417, 419), (418, 420), (419, 421), (420, 422), (421, 423), (422, 424), (423, 425), (424, 426), (425, 427), (426, 428), (427, 429), (428, 430), (429, 431), (430, 432), (431, 433), (432, 434), (433, 435), (434, 436), (435, 437), (436, 438), (437, 439), (438, 440), (439, 441), (440, 442), (441, 443), (442, 444), (443, 445), (444, 446), (445, 447), (446, 448), (447, 449), (448, 450), (449, 451), (450, 452), (451, 453), (452, 454), (453, 455), (454, 456), (455, 457), (456, 458), (457, 459), (458, 460), (459, 461), (460, 462), (461, 463), (462, 464), (463, 465), (464, 466), (465, 467), (466, 468), (467, 469), (468, 470), (469, 471), (470, 472), (471, 473), (472, 474), (473, 475)])
me_sot_363.attributes.new('sharp_edge', 'BOOLEAN', 'EDGE').data.foreach_set('value', [ (min(e.vertices), max(e.vertices)) in _k for e in me_sot_363.edges])
_uv = me_sot_363.uv_layers.new(name='UVMap')
_uv.uv.foreach_set('vector', [0.8125, 0.4865, 0.7844, 0.2865, 0.7509, 0.2865, 0.765, 0.4865, 0.235, 0.4865, 0.2491, 0.2865, 0.7509, 0.2865, 0.765, 0.4865, 0.765, 0.5615, 0.765, 0.4865, 0.235, 0.4865, 0.235, 0.5615, 0.235, 0.4865, 0.2491, 0.2865, 0.2156, 0.2865, 0.1875, 0.4865, 0.8125, 0.5615, 0.8125, 0.4865, 0.765, 0.4865, 0.765, 0.5615, 0.765, 0.4865, 0.7509, 0.2865, 0.7844, 0.2865, 0.8125, 0.4865, 0.2553, 0.7615, 0.2412, 0.5615, 0.7588, 0.5615, 0.7447, 0.7615, 0.235, 0.5615, 0.235, 0.4865, 0.1875, 0.4865, 0.1875, 0.5615, 0.8125, 0.0475, 0.8125, 0.1, 0.8, 0.1, 0.8, 0.05375, 0.7588, 0.0125, 0.2412, 0.0125, 0.2, 0.05375, 0.2, 0.1, 0.1875, 0.1, 0.1875, 0.0475, 0.235, 0.0, 0.765, 0.0, 0.325, 0.7615, 0.325, 0.7635, 0.3348, 0.7635, 0.3348, 0.7615, 0.9525, 0.4865, 0.9525, 0.5615, 0.9, 0.5615, 0.9, 0.4865, 0.8375, 0.9, 0.8375, 0.75, 0.8254, 0.75, 0.8254, 0.9, 0.9, 0.4615, 0.75, 0.4615, 0.75, 0.4719, 0.9, 0.4719, 0.8375, 0.25, 0.8375, 0.1, 0.8254, 0.1, 0.8254, 0.25, 0.9, 0.4494, 0.75, 0.4494, 0.75, 0.4615, 0.9, 0.4615, 0.9, 0.4365, 0.75, 0.4365, 0.75, 0.4494, 0.9, 0.4494, 0.425, 0.4865, 0.425, 0.5615, 0.25, 0.5615, 0.25, 0.4865, 0.8479, 0.9, 0.8479, 0.75, 0.8375, 0.75, 0.8375, 0.9, 0.8125, 0.75, 0.8125, 0.9, 0.8254, 0.9, 0.8254, 0.75, 0.75, 0.4865, 0.75, 0.5615, 0.575, 0.5615, 0.575, 0.4865, 0.25, 0.4615, 0.1, 0.4615, 0.1, 0.4719, 0.25, 0.4719, 0.25, 0.4365, 0.1, 0.4365, 0.1, 0.4494, 0.25, 0.4494, 0.25, 0.4494, 0.1, 0.4494, 0.1, 0.4615, 0.25, 0.4615, 0.8479, 0.25, 0.8479, 0.1, 0.8375, 0.1, 0.8375, 0.25, 0.8125, 0.1, 0.8125, 0.25, 0.8254, 0.25, 0.8254, 0.1, 0.8375, 0.575, 0.8375, 0.425, 0.8254, 0.425, 0.8254, 0.575, 0.575, 0.4615, 0.425, 0.4615, 0.425, 0.4719, 0.575, 0.4719, 0.765, 0.5615, 0.765, 0.4865, 0.8125, 0.4865, 0.8125, 0.5615, 0.575, 0.4494, 0.425, 0.4494, 0.425, 0.4615, 0.575, 0.4615, 0.8479, 0.575, 0.8479, 0.425, 0.8375, 0.425, 0.8375, 0.575, 0.575, 0.4365, 0.425, 0.4365, 0.425, 0.4494, 0.575, 0.4494, 0.8125, 0.425, 0.8125, 0.575, 0.8254, 0.575, 0.8254, 0.425, 0.235, 0.5615, 0.235, 0.4865, 0.765, 0.4865, 0.765, 0.5615, 0.1875, 0.5615, 0.1875, 0.4865, 0.235, 0.4865, 0.235, 0.5615, 0.0475, 0.4865, 0.0475, 0.5615, 0.1, 0.5615, 0.1, 0.4865, 0.9, 0.4865, 0.9, 0.5615, 0.9525, 0.5615, 0.9525, 0.4865, 0.1625, 0.1, 0.1625, 0.25, 0.1746, 0.25, 0.1746, 0.1, 0.1625, 0.75, 0.1625, 0.9, 0.1746, 0.9, 0.1746, 0.75, 0.1, 0.4615, 0.25, 0.4615, 0.25, 0.4719, 0.1, 0.4719, 0.1, 0.4365, 0.25, 0.4365, 0.25, 0.4494, 0.1, 0.4494, 0.1, 0.4494, 0.25, 0.4494, 0.25, 0.4615, 0.1, 0.4615, 0.1521, 0.1, 0.1521, 0.25, 0.1625, 0.25, 0.1625, 0.1, 0.1875, 0.25, 0.1875, 0.1, 0.1746, 0.1, 0.1746, 0.25, 0.25, 0.4865, 0.25, 0.5615, 0.425, 0.5615, 0.425, 0.4865, 0.75, 0.4615, 0.9, 0.4615, 0.9, 0.4719, 0.75, 0.4719, 0.75, 0.4365, 0.9, 0.4365, 0.9, 0.4494, 0.75, 0.4494, 0.75, 0.4494, 0.9, 0.4494, 0.9, 0.4615, 0.75, 0.4615, 0.1521, 0.75, 0.1521, 0.9, 0.1625, 0.9, 0.1625, 0.75, 0.1875, 0.9, 0.1875, 0.75, 0.1746, 0.75, 0.1746, 0.9, 0.575, 0.4865, 0.575, 0.5615, 0.75, 0.5615, 0.75, 0.4865, 0.1625, 0.425, 0.1625, 0.575, 0.1746, 0.575, 0.1746, 0.425, 0.425, 0.4615, 0.575, 0.4615, 0.575, 0.4719, 0.425, 0.4719, 0.425, 0.4365, 0.575, 0.4365, 0.575, 0.4494, 0.425, 0.4494, 0.425, 0.4494, 0.575, 0.4494, 0.575, 0.4615, 0.425, 0.4615, 0.1521, 0.425, 0.1521, 0.575, 0.1625, 0.575, 0.1625, 0.425, 0.1875, 0.575, 0.1875, 0.425, 0.1746, 0.425, 0.1746, 0.575, 0.765, 0.4865, 0.7509, 0.2865, 0.2491, 0.2865, 0.235, 0.4865, 0.3348, 0.7615, 0.3348, 0.7635, 0.3441, 0.7635, 0.3441, 0.7615, 0.3152, 0.7615, 0.3152, 0.7635, 0.3059, 0.7635, 0.3059, 0.7615, 0.3604, 0.7615, 0.3604, 0.7635, 0.3528, 0.7635, 0.3528, 0.7615, 0.8441, 0.7615, 0.8441, 0.7635, 0.8528, 0.7635, 0.8528, 0.7615, 0.9384, 0.2865, 0.9525, 0.4865, 0.9, 0.4865, 0.75, 0.4865, 0.575, 0.4865, 0.425, 0.4865, 0.25, 0.4865, 0.1, 0.4865, 0.0475, 0.4865, 0.06155, 0.2865, 0.9551, 0.2408, 0.925, 0.2532, 0.8991, 0.2731, 0.8792, 0.299, 0.8668, 0.3291, 0.8625, 0.3615, 0.8625, 0.4365, 0.8608, 0.4494, 0.8558, 0.4615, 0.8479, 0.4719, 0.8375, 0.4798, 0.8254, 0.4848, 0.8125, 0.4865, 0.8125, 0.5615, 0.8449, 0.5572, 0.875, 0.5448, 0.9009, 0.5249, 0.9208, 0.499, 0.9332, 0.4689, 0.9375, 0.4365, 0.9375, 0.3615, 0.9392, 0.3486, 0.9442, 0.3365, 0.9521, 0.3261, 0.9625, 0.3182, 0.9746, 0.3132, 0.9875, 0.3115, 1.0, 0.3115, 1.0, 0.2365, 0.9875, 0.2365, 0.09911, 0.5249, 0.07925, 0.499, 0.06676, 0.4689, 0.0625, 0.4365, 0.0625, 0.3615, 0.0608, 0.3486, 0.0558, 0.3365, 0.04786, 0.3261, 0.0375, 0.3182, 0.02544, 0.3132, 0.0125, 0.3115, 0.0, 0.3115, 0.0, 0.2365, 0.0125, 0.2365, 0.04485, 0.2408, 0.075, 0.2532, 0.1009, 0.2731, 0.1208, 0.299, 0.1332, 0.3291, 0.1375, 0.3615, 0.1375, 0.4365, 0.1392, 0.4494, 0.1442, 0.4615, 0.1521, 0.4719, 0.1625, 0.4798, 0.1746, 0.4848, 0.1875, 0.4865, 0.1875, 0.5615, 0.1551, 0.5572, 0.125, 0.5448, 0.9875, 0.2365, 1.0, 0.2365, 1.0, 0.3115, 0.9875, 0.3115, 0.9746, 0.3132, 0.9625, 0.3182, 0.9521, 0.3261, 0.9442, 0.3365, 0.9392, 0.3486, 0.9375, 0.3615, 0.9375, 0.4365, 0.9332, 0.4689, 0.9208, 0.499, 0.9009, 0.5249, 0.875, 0.5448, 0.8449, 0.5572, 0.8125, 0.5615, 0.8125, 0.4865, 0.8254, 0.4848, 0.8375, 0.4798, 0.8479, 0.4719, 0.8558, 0.4615, 0.8608, 0.4494, 0.8625, 0.4365, 0.8625, 0.3615, 0.8668, 0.3291, 0.8792, 0.299, 0.8991, 0.2731, 0.925, 0.2532, 0.9551, 0.2408, 0.3441, 0.7615, 0.3441, 0.7635, 0.3528, 0.7635, 0.3528, 0.7615, 0.3441, 0.8712, 0.3528, 0.8666, 0.3604, 0.8604, 0.3666, 0.8528, 0.3712, 0.8441, 0.374, 0.8348, 0.375, 0.825, 0.374, 0.8152, 0.3712, 0.8059, 0.3666, 0.7972, 0.3604, 0.7896, 0.3528, 0.7834, 0.3441, 0.7788, 0.3348, 0.776, 0.325, 0.775, 0.3152, 0.776, 0.3059, 0.7788, 0.2972, 0.7834, 0.2896, 0.7896, 0.2834, 0.7972, 0.2788, 0.8059, 0.276, 0.8152, 0.275, 0.825, 0.276, 0.8348, 0.2788, 0.8441, 0.2834, 0.8528, 0.2896, 0.8604, 0.2972, 0.8666, 0.3059, 0.8712, 0.3152, 0.874, 0.325, 0.875, 0.3348, 0.874, 0.75, 0.4365, 0.9, 0.4365, 0.9, 0.3615, 0.75, 0.3615, 0.7972, 0.7615, 0.7972, 0.7635, 0.8059, 0.7635, 0.8059, 0.7615, 0.3152, 0.7615, 0.3152, 0.7635, 0.325, 0.7635, 0.325, 0.7615, 0.8528, 0.7615, 0.8528, 0.7635, 0.8441, 0.7635, 0.8441, 0.7615, 0.1, 0.4365, 0.25, 0.4365, 0.25, 0.3615, 0.1, 0.3615, 0.8449, 0.5572, 0.875, 0.5448, 0.9009, 0.5249, 0.9208, 0.499, 0.9332, 0.4689, 0.9375, 0.4365, 0.9375, 0.3615, 0.9392, 0.3486, 0.9442, 0.3365, 0.9521, 0.3261, 0.9625, 0.3182, 0.9746, 0.3132, 0.9875, 0.3115, 1.0, 0.3115, 1.0, 0.2365, 0.9875, 0.2365, 0.9551, 0.2408, 0.925, 0.2532, 0.8991, 0.2731, 0.8792, 0.299, 0.8668, 0.3291, 0.8625, 0.3615, 0.8625, 0.4365, 0.8608, 0.4494, 0.8558, 0.4615, 0.8479, 0.4719, 0.8375, 0.4798, 0.8254, 0.4848, 0.8125, 0.4865, 0.8125, 0.5615, 0.7844, 0.06155, 0.7509, 0.02811, 0.2491, 0.02811, 0.2156, 0.06155, 0.2156, 0.9384, 0.2491, 0.9719, 0.7509, 0.9719, 0.7844, 0.9384, 0.8348, 0.7615, 0.8348, 0.7635, 0.8441, 0.7635, 0.8441, 0.7615, 0.8125, 0.75, 0.8, 0.75, 0.8, 0.575, 0.8125, 0.575, 0.8375, 0.4798, 0.8479, 0.4719, 0.8558, 0.4615, 0.8608, 0.4494, 0.8625, 0.4365, 0.8625, 0.3615, 0.8668, 0.3291, 0.8792, 0.299, 0.8991, 0.2731, 0.925, 0.2532, 0.9551, 0.2408, 0.9875, 0.2365, 1.0, 0.2365, 1.0, 0.3115, 0.9875, 0.3115, 0.9746, 0.3132, 0.9625, 0.3182, 0.9521, 0.3261, 0.9442, 0.3365, 0.9392, 0.3486, 0.9375, 0.3615, 0.9375, 0.4365, 0.9332, 0.4689, 0.9208, 0.499, 0.9009, 0.5249, 0.875, 0.5448, 0.8449, 0.5572, 0.8125, 0.5615, 0.8125, 0.4865, 0.8254, 0.4848, 0.3059, 0.7615, 0.3059, 0.7635, 0.3152, 0.7635, 0.3152, 0.7615, 0.9384, 0.2865, 0.06155, 0.2865, 0.0475, 0.4865, 0.1, 0.4865, 0.25, 0.4865, 0.425, 0.4865, 0.575, 0.4865, 0.75, 0.4865, 0.9, 0.4865, 0.9525, 0.4865, 0.325, 0.7615, 0.325, 0.7635, 0.3152, 0.7635, 0.3152, 0.7615, 0.825, 0.7615, 0.825, 0.7635, 0.8152, 0.7635, 0.8152, 0.7615, 0.7972, 0.7615, 0.7972, 0.7635, 0.7896, 0.7635, 0.7896, 0.7615, 0.8, 0.25, 0.8125, 0.25, 0.8125, 0.425, 0.8, 0.425, 0.7896, 0.7615, 0.7896, 0.7635, 0.7972, 0.7635, 0.7972, 0.7615, 0.3059, 0.7615, 0.3059, 0.7635, 0.2972, 0.7635, 0.2972, 0.7615, 0.3604, 0.8604, 0.3528, 0.8666, 0.3441, 0.8712, 0.3348, 0.874, 0.325, 0.875, 0.3152, 0.874, 0.3059, 0.8712, 0.2972, 0.8666, 0.2896, 0.8604, 0.2834, 0.8528, 0.2788, 0.8441, 0.276, 0.8348, 0.275, 0.825, 0.276, 0.8152, 0.2788, 0.8059, 0.2834, 0.7972, 0.2896, 0.7896, 0.2972, 0.7834, 0.3059, 0.7788, 0.3152, 0.776, 0.325, 0.775, 0.3348, 0.776, 0.3441, 0.7788, 0.3528, 0.7834, 0.3604, 0.7896, 0.3666, 0.7972, 0.3712, 0.8059, 0.374, 0.8152, 0.375, 0.825, 0.374, 0.8348, 0.3712, 0.8441, 0.3666, 0.8528, 0.425, 0.4365, 0.575, 0.4365, 0.575, 0.3615, 0.425, 0.3615, 0.06676, 0.4689, 0.0625, 0.4365, 0.0625, 0.3615, 0.0608, 0.3486, 0.0558, 0.3365, 0.04786, 0.3261, 0.0375, 0.3182, 0.02544, 0.3132, 0.0125, 0.3115, 0.0, 0.3115, 0.0, 0.2365, 0.0125, 0.2365, 0.04485, 0.2408, 0.075, 0.2532, 0.1009, 0.2731, 0.1208, 0.299, 0.1332, 0.3291, 0.1375, 0.3615, 0.1375, 0.4365, 0.1392, 0.4494, 0.1442, 0.4615, 0.1521, 0.4719, 0.1625, 0.4798, 0.1746, 0.4848, 0.1875, 0.4865, 0.1875, 0.5615, 0.1551, 0.5572, 0.125, 0.5448, 0.09911, 0.5249, 0.07925, 0.499, 0.8, 0.9463, 0.8, 0.9, 0.8125, 0.9, 0.8125, 0.9525, 0.765, 1.0, 0.235, 1.0, 0.1875, 0.9525, 0.1875, 0.9, 0.2, 0.9, 0.2, 0.9463, 0.2412, 0.9875, 0.7588, 0.9875, 0.3348, 0.7615, 0.3348, 0.7635, 0.325, 0.7635, 0.325, 0.7615, 0.2972, 0.7615, 0.2972, 0.7635, 0.3059, 0.7635, 0.3059, 0.7615, 0.1746, 0.4848, 0.1625, 0.4798, 0.1521, 0.4719, 0.1442, 0.4615, 0.1392, 0.4494, 0.1375, 0.4365, 0.1375, 0.3615, 0.1332, 0.3291, 0.1208, 0.299, 0.1009, 0.2731, 0.075, 0.2532, 0.04485, 0.2408, 0.0125, 0.2365, 0.0, 0.2365, 0.0, 0.3115, 0.0125, 0.3115, 0.02544, 0.3132, 0.0375, 0.3182, 0.04786, 0.3261, 0.0558, 0.3365, 0.0608, 0.3486, 0.0625, 0.3615, 0.0625, 0.4365, 0.06676, 0.4689, 0.07925, 0.499, 0.09911, 0.5249, 0.125, 0.5448, 0.1551, 0.5572, 0.1875, 0.5615, 0.1875, 0.4865, 0.0558, 0.3365, 0.0608, 0.3486, 0.0625, 0.3615, 0.0625, 0.4365, 0.06676, 0.4689, 0.07925, 0.499, 0.09911, 0.5249, 0.125, 0.5448, 0.1551, 0.5572, 0.1875, 0.5615, 0.1875, 0.4865, 0.1746, 0.4848, 0.1625, 0.4798, 0.1521, 0.4719, 0.1442, 0.4615, 0.1392, 0.4494, 0.1375, 0.4365, 0.1375, 0.3615, 0.1332, 0.3291, 0.1208, 0.299, 0.1009, 0.2731, 0.075, 0.2532, 0.04485, 0.2408, 0.0125, 0.2365, 0.0, 0.2365, 0.0, 0.3115, 0.0125, 0.3115, 0.02544, 0.3132, 0.0375, 0.3182, 0.04786, 0.3261, 0.8604, 0.7615, 0.8604, 0.7635, 0.8528, 0.7635, 0.8528, 0.7615, 0.25, 0.4365, 0.1, 0.4365, 0.1, 0.3615, 0.25, 0.3615, 0.2896, 0.7615, 0.2896, 0.7635, 0.2972, 0.7635, 0.2972, 0.7615, 0.8059, 0.7615, 0.8059, 0.7635, 0.7972, 0.7635, 0.7972, 0.7615, 0.825, 0.7615, 0.825, 0.7635, 0.8348, 0.7635, 0.8348, 0.7615, 0.8441, 0.7615, 0.8441, 0.7635, 0.8348, 0.7635, 0.8348, 0.7615, 0.9, 0.4365, 0.75, 0.4365, 0.75, 0.3615, 0.9, 0.3615, 0.3441, 0.7615, 0.3441, 0.7635, 0.3348, 0.7635, 0.3348, 0.7615, 0.8059, 0.7615, 0.8059, 0.7635, 0.8152, 0.7635, 0.8152, 0.7615, 0.1551, 0.5572, 0.125, 0.5448, 0.09911, 0.5249, 0.07925, 0.499, 0.06676, 0.4689, 0.0625, 0.4365, 0.0625, 0.3615, 0.0608, 0.3486, 0.0558, 0.3365, 0.04786, 0.3261, 0.0375, 0.3182, 0.02544, 0.3132, 0.0125, 0.3115, 0.0, 0.3115, 0.0, 0.2365, 0.0125, 0.2365, 0.04485, 0.2408, 0.075, 0.2532, 0.1009, 0.2731, 0.1208, 0.299, 0.1332, 0.3291, 0.1375, 0.3615, 0.1375, 0.4365, 0.1392, 0.4494, 0.1442, 0.4615, 0.1521, 0.4719, 0.1625, 0.4798, 0.1746, 0.4848, 0.1875, 0.4865, 0.1875, 0.5615, 0.1875, 0.25, 0.2, 0.25, 0.2, 0.425, 0.1875, 0.425, 0.8528, 0.7615, 0.8528, 0.7635, 0.8604, 0.7635, 0.8604, 0.7615, 0.1, 0.5615, 0.25, 0.5615, 0.425, 0.5615, 0.575, 0.5615, 0.75, 0.5615, 0.9, 0.5615, 0.9463, 0.5615, 0.9322, 0.7615, 0.0678, 0.7615, 0.05375, 0.5615, 0.1625, 0.4798, 0.1521, 0.4719, 0.1442, 0.4615, 0.1392, 0.4494, 0.1375, 0.4365, 0.1375, 0.3615, 0.1332, 0.3291, 0.1208, 0.299, 0.1009, 0.2731, 0.075, 0.2532, 0.04485, 0.2408, 0.0125, 0.2365, 0.0, 0.2365, 0.0, 0.3115, 0.0125, 0.3115, 0.02544, 0.3132, 0.0375, 0.3182, 0.04786, 0.3261, 0.0558, 0.3365, 0.0608, 0.3486, 0.0625, 0.3615, 0.0625, 0.4365, 0.06676, 0.4689, 0.07925, 0.499, 0.09911, 0.5249, 0.125, 0.5448, 0.1551, 0.5572, 0.1875, 0.5615, 0.1875, 0.4865, 0.1746, 0.4848, 0.575, 0.5615, 0.425, 0.5615, 0.25, 0.5615, 0.1, 0.5615, 0.05375, 0.5615, 0.0678, 0.7615, 0.9322, 0.7615, 0.9463, 0.5615, 0.9, 0.5615, 0.75, 0.5615, 0.9551, 0.2408, 0.9875, 0.2365, 1.0, 0.2365, 1.0, 0.3115, 0.9875, 0.3115, 0.9746, 0.3132, 0.9625, 0.3182, 0.9521, 0.3261, 0.9442, 0.3365, 0.9392, 0.3486, 0.9375, 0.3615, 0.9375, 0.4365, 0.9332, 0.4689, 0.9208, 0.499, 0.9009, 0.5249, 0.875, 0.5448, 0.8449, 0.5572, 0.8125, 0.5615, 0.8125, 0.4865, 0.8254, 0.4848, 0.8375, 0.4798, 0.8479, 0.4719, 0.8558, 0.4615, 0.8608, 0.4494, 0.8625, 0.4365, 0.8625, 0.3615, 0.8668, 0.3291, 0.8792, 0.299, 0.8991, 0.2731, 0.925, 0.2532, 0.8348, 0.7615, 0.8348, 0.7635, 0.825, 0.7635, 0.825, 0.7615, 0.8152, 0.7615, 0.8152, 0.7635, 0.8059, 0.7635, 0.8059, 0.7615, 0.8152, 0.7615, 0.8152, 0.7635, 0.825, 0.7635, 0.825, 0.7615, 0.2, 0.75, 0.1875, 0.75, 0.1875, 0.575, 0.2, 0.575, 0.2972, 0.7615, 0.2972, 0.7635, 0.2896, 0.7635, 0.2896, 0.7615, 0.3528, 0.7615, 0.3528, 0.7635, 0.3441, 0.7635, 0.3441, 0.7615, 0.3528, 0.7615, 0.3528, 0.7635, 0.3604, 0.7635, 0.3604, 0.7615, 0.8449, 0.5572, 0.875, 0.5448, 0.9009, 0.5249, 0.9208, 0.499, 0.9332, 0.4689, 0.9375, 0.4365, 0.9375, 0.3615, 0.9392, 0.3486, 0.9442, 0.3365, 0.9521, 0.3261, 0.9625, 0.3182, 0.9746, 0.3132, 0.9875, 0.3115, 1.0, 0.3115, 1.0, 0.2365, 0.9875, 0.2365, 0.9551, 0.2408, 0.925, 0.2532, 0.8991, 0.2731, 0.8792, 0.299, 0.8668, 0.3291, 0.8625, 0.3615, 0.8625, 0.4365, 0.8608, 0.4494, 0.8558, 0.4615, 0.8479, 0.4719, 0.8375, 0.4798, 0.8254, 0.4848, 0.8125, 0.4865, 0.8125, 0.5615, 0.575, 0.4365, 0.425, 0.4365, 0.425, 0.3615, 0.575, 0.3615, 0.8125, 0.75, 0.8125, 0.9, 0.8, 0.9, 0.8, 0.75, 0.2553, 0.7615, 0.2412, 0.5615, 0.2, 0.5615, 0.2281, 0.7615, 0.7719, 0.9322, 0.7447, 0.9594, 0.2553, 0.9594, 0.2281, 0.9322, 0.2281, 0.0678, 0.2553, 0.04061, 0.7447, 0.04061, 0.7719, 0.0678, 0.75, 0.5249, 0.75, 0.499, 0.9, 0.499, 0.9, 0.5249, 0.7447, 0.7615, 0.7588, 0.5615, 0.8, 0.5615, 0.7719, 0.7615, 0.8449, 0.9, 0.8125, 0.9, 0.8125, 0.75, 0.8449, 0.75, 0.875, 0.75, 0.9009, 0.75, 0.9009, 0.9, 0.875, 0.9, 0.75, 0.499, 0.75, 0.4689, 0.9, 0.4689, 0.9, 0.499, 0.75, 0.4689, 0.75, 0.4365, 0.9, 0.4365, 0.9, 0.4689, 0.8449, 0.75, 0.875, 0.75, 0.875, 0.9, 0.8449, 0.9, 1.0, 0.75, 1.0, 0.9, 0.9875, 0.9, 0.9875, 0.75, 0.75, 0.3615, 0.9, 0.3615, 0.9, 0.4365, 0.75, 0.4365, 0.9625, 0.9, 0.9625, 0.75, 0.9746, 0.75, 0.9746, 0.9, 0.75, 0.2365, 0.9, 0.2365, 0.9, 0.3115, 0.75, 0.3115, 0.9, 0.3365, 0.75, 0.3365, 0.75, 0.3261, 0.9, 0.3261, 0.9, 0.3615, 0.75, 0.3615, 0.75, 0.3486, 0.9, 0.3486, 0.9521, 0.9, 0.9521, 0.75, 0.9625, 0.75, 0.9625, 0.9, 0.575, 0.3486, 0.425, 0.3486, 0.425, 0.3365, 0.575, 0.3365, 0.9875, 0.75, 0.9875, 0.9, 0.9746, 0.9, 0.9746, 0.75, 0.9551, 0.9, 0.9875, 0.9, 0.9875, 0.75, 0.9551, 0.75, 0.9875, 0.75, 0.9875, 0.9, 1.0, 0.9, 1.0, 0.75, 0.75, 0.2731, 0.75, 0.299, 0.9, 0.299, 0.9, 0.2731, 0.925, 0.75, 0.8991, 0.75, 0.8991, 0.9, 0.925, 0.9, 0.75, 0.3291, 0.75, 0.3615, 0.9, 0.3615, 0.9, 0.3291, 0.1, 0.5249, 0.1, 0.499, 0.25, 0.499, 0.25, 0.5249, 0.9551, 0.75, 0.925, 0.75, 0.925, 0.9, 0.9551, 0.9, 0.8449, 0.25, 0.8125, 0.25, 0.8125, 0.1, 0.8449, 0.1, 0.75, 0.299, 0.75, 0.3291, 0.9, 0.3291, 0.9, 0.299, 0.1, 0.499, 0.1, 0.4689, 0.25, 0.4689, 0.25, 0.499, 0.1, 0.4689, 0.1, 0.4365, 0.25, 0.4365, 0.25, 0.4689, 0.8449, 0.1, 0.875, 0.1, 0.875, 0.25, 0.8449, 0.25, 0.875, 0.1, 0.9009, 0.1, 0.9009, 0.25, 0.875, 0.25, 0.1, 0.3615, 0.25, 0.3615, 0.25, 0.4365, 0.1, 0.4365, 0.25, 0.3615, 0.1, 0.3615, 0.1, 0.3486, 0.25, 0.3486, 0.9625, 0.25, 0.9625, 0.1, 0.9746, 0.1, 0.9746, 0.25, 0.425, 0.5249, 0.425, 0.499, 0.575, 0.499, 0.575, 0.5249, 0.25, 0.3365, 0.1, 0.3365, 0.1, 0.3261, 0.25, 0.3261, 1.0, 0.1, 1.0, 0.25, 0.9875, 0.25, 0.9875, 0.1, 0.9521, 0.25, 0.9521, 0.1, 0.9625, 0.1, 0.9625, 0.25, 0.75, 0.3486, 0.9, 0.3486, 0.9, 0.3365, 0.75, 0.3365, 0.9875, 0.1, 0.9875, 0.25, 0.9746, 0.25, 0.9746, 0.1, 0.1, 0.2365, 0.25, 0.2365, 0.25, 0.3115, 0.1, 0.3115, 0.9875, 0.1, 0.9875, 0.25, 1.0, 0.25, 1.0, 0.1, 0.9551, 0.25, 0.9875, 0.25, 0.9875, 0.1, 0.9551, 0.1, 0.1, 0.2731, 0.1, 0.299, 0.25, 0.299, 0.25, 0.2731, 0.1, 0.3291, 0.1, 0.3615, 0.25, 0.3615, 0.25, 0.3291, 0.9551, 0.1, 0.925, 0.1, 0.925, 0.25, 0.9551, 0.25, 0.925, 0.1, 0.8991, 0.1, 0.8991, 0.25, 0.925, 0.25, 0.8125, 0.1, 0.8125, 0.25, 0.8, 0.25, 0.8, 0.1, 0.1, 0.299, 0.1, 0.3291, 0.25, 0.3291, 0.25, 0.299, 0.8125, 0.425, 0.8125, 0.575, 0.8, 0.575, 0.8, 0.425, 0.8449, 0.575, 0.8125, 0.575, 0.8125, 0.425, 0.8449, 0.425, 0.875, 0.425, 0.9009, 0.425, 0.9009, 0.575, 0.875, 0.575, 0.425, 0.4689, 0.425, 0.4365, 0.575, 0.4365, 0.575, 0.4689, 0.8449, 0.425, 0.875, 0.425, 0.875, 0.575, 0.8449, 0.575, 0.425, 0.3615, 0.575, 0.3615, 0.575, 0.4365, 0.425, 0.4365, 0.9625, 0.575, 0.9625, 0.425, 0.9746, 0.425, 0.9746, 0.575, 0.425, 0.499, 0.425, 0.4689, 0.575, 0.4689, 0.575, 0.499, 0.575, 0.3365, 0.425, 0.3365, 0.425, 0.3261, 0.575, 0.3261, 1.0, 0.425, 1.0, 0.575, 0.9875, 0.575, 0.9875, 0.425, 0.9521, 0.575, 0.9521, 0.425, 0.9625, 0.425, 0.9625, 0.575, 0.575, 0.3615, 0.425, 0.3615, 0.425, 0.3486, 0.575, 0.3486, 0.0375, 0.1, 0.0375, 0.25, 0.02544, 0.25, 0.02544, 0.1, 0.1, 0.3486, 0.25, 0.3486, 0.25, 0.3365, 0.1, 0.3365, 0.9875, 0.425, 0.9875, 0.575, 0.9746, 0.575, 0.9746, 0.425, 0.425, 0.2365, 0.575, 0.2365, 0.575, 0.3115, 0.425, 0.3115, 0.9875, 0.425, 0.9875, 0.575, 1.0, 0.575, 1.0, 0.425, 0.9551, 0.575, 0.9875, 0.575, 0.9875, 0.425, 0.9551, 0.425, 0.425, 0.2731, 0.425, 0.299, 0.575, 0.299, 0.575, 0.2731, 0.425, 0.3291, 0.425, 0.3615, 0.575, 0.3615, 0.575, 0.3291, 0.9551, 0.425, 0.925, 0.425, 0.925, 0.575, 0.9551, 0.575, 0.925, 0.425, 0.8991, 0.425, 0.8991, 0.575, 0.925, 0.575, 0.1875, 0.25, 0.1875, 0.1, 0.2, 0.1, 0.2, 0.25, 0.425, 0.299, 0.425, 0.3291, 0.575, 0.3291, 0.575, 0.299, 0.1875, 0.4865, 0.2156, 0.2865, 0.2491, 0.2865, 0.235, 0.4865, 0.7447, 0.7615, 0.7588, 0.5615, 0.2412, 0.5615, 0.2553, 0.7615, 0.7719, 0.7615, 0.8, 0.5615, 0.7588, 0.5615, 0.7447, 0.7615, 0.1551, 0.1, 0.1875, 0.1, 0.1875, 0.25, 0.1551, 0.25, 0.25, 0.5249, 0.25, 0.499, 0.1, 0.499, 0.1, 0.5249, 0.25, 0.4689, 0.25, 0.4365, 0.1, 0.4365, 0.1, 0.4689, 0.1551, 0.25, 0.125, 0.25, 0.125, 0.1, 0.1551, 0.1, 0.125, 0.25, 0.09911, 0.25, 0.09911, 0.1, 0.125, 0.1, 0.25, 0.3615, 0.1, 0.3615, 0.1, 0.4365, 0.25, 0.4365, 0.25, 0.499, 0.25, 0.4689, 0.1, 0.4689, 0.1, 0.499, 0.25, 0.2365, 0.1, 0.2365, 0.1, 0.3115, 0.25, 0.3115, 0.0, 0.25, 0.0, 0.1, 0.0125, 0.1, 0.0125, 0.25, 0.1, 0.3365, 0.25, 0.3365, 0.25, 0.3261, 0.1, 0.3261, 0.1, 0.3615, 0.25, 0.3615, 0.25, 0.3486, 0.1, 0.3486, 0.04786, 0.1, 0.04786, 0.25, 0.0375, 0.25, 0.0375, 0.1, 0.2281, 0.7615, 0.2, 0.5615, 0.2412, 0.5615, 0.2553, 0.7615, 0.0125, 0.25, 0.0125, 0.1, 0.02544, 0.1, 0.02544, 0.25, 0.0125, 0.25, 0.0125, 0.1, 0.0, 0.1, 0.0, 0.25, 0.04485, 0.1, 0.0125, 0.1, 0.0125, 0.25, 0.04485, 0.25, 0.04485, 0.25, 0.075, 0.25, 0.075, 0.1, 0.04485, 0.1, 0.25, 0.2731, 0.25, 0.299, 0.1, 0.299, 0.1, 0.2731, 0.9, 0.5249, 0.9, 0.499, 0.75, 0.499, 0.75, 0.5249, 0.25, 0.3291, 0.25, 0.3615, 0.1, 0.3615, 0.1, 0.3291, 0.075, 0.25, 0.1009, 0.25, 0.1009, 0.1, 0.075, 0.1, 0.1551, 0.75, 0.1875, 0.75, 0.1875, 0.9, 0.1551, 0.9, 0.25, 0.299, 0.25, 0.3291, 0.1, 0.3291, 0.1, 0.299, 0.125, 0.9, 0.09911, 0.9, 0.09911, 0.75, 0.125, 0.75, 0.9, 0.4689, 0.9, 0.4365, 0.75, 0.4365, 0.75, 0.4689, 0.1551, 0.9, 0.125, 0.9, 0.125, 0.75, 0.1551, 0.75, 0.75, 0.3615, 0.9, 0.3615, 0.9, 0.3486, 0.75, 0.3486, 0.9, 0.3615, 0.75, 0.3615, 0.75, 0.4365, 0.9, 0.4365, 0.9, 0.499, 0.9, 0.4689, 0.75, 0.4689, 0.75, 0.499, 0.0375, 0.75, 0.0375, 0.9, 0.02544, 0.9, 0.02544, 0.75, 0.9, 0.2365, 0.75, 0.2365, 0.75, 0.3115, 0.9, 0.3115, 0.75, 0.3365, 0.9, 0.3365, 0.9, 0.3261, 0.75, 0.3261, 0.0125, 0.9, 0.0125, 0.75, 0.02544, 0.75, 0.02544, 0.9, 0.04786, 0.75, 0.04786, 0.9, 0.0375, 0.9, 0.0375, 0.75, 0.425, 0.3486, 0.575, 0.3486, 0.575, 0.3365, 0.425, 0.3365, 0.0, 0.9, 0.0, 0.75, 0.0125, 0.75, 0.0125, 0.9, 0.9, 0.2731, 0.9, 0.299, 0.75, 0.299, 0.75, 0.2731, 0.0125, 0.9, 0.0125, 0.75, 0.0, 0.75, 0.0, 0.9, 0.04485, 0.75, 0.0125, 0.75, 0.0125, 0.9, 0.04485, 0.9, 0.9, 0.3291, 0.9, 0.3615, 0.75, 0.3615, 0.75, 0.3291, 0.9, 0.299, 0.9, 0.3291, 0.75, 0.3291, 0.75, 0.299, 0.04485, 0.9, 0.075, 0.9, 0.075, 0.75, 0.04485, 0.75, 0.075, 0.9, 0.1009, 0.9, 0.1009, 0.75, 0.075, 0.75, 0.04485, 0.425, 0.0125, 0.425, 0.0125, 0.575, 0.04485, 0.575, 0.1875, 0.9, 0.1875, 0.75, 0.2, 0.75, 0.2, 0.9, 0.1875, 0.575, 0.1875, 0.425, 0.2, 0.425, 0.2, 0.575, 0.1551, 0.425, 0.1875, 0.425, 0.1875, 0.575, 0.1551, 0.575, 0.575, 0.5249, 0.575, 0.499, 0.425, 0.499, 0.425, 0.5249, 0.575, 0.4689, 0.575, 0.4365, 0.425, 0.4365, 0.425, 0.4689, 0.1551, 0.575, 0.125, 0.575, 0.125, 0.425, 0.1551, 0.425, 0.125, 0.575, 0.09911, 0.575, 0.09911, 0.425, 0.125, 0.425, 0.575, 0.3615, 0.425, 0.3615, 0.425, 0.4365, 0.575, 0.4365, 0.575, 0.499, 0.575, 0.4689, 0.425, 0.4689, 0.425, 0.499, 0.0375, 0.425, 0.0375, 0.575, 0.02544, 0.575, 0.02544, 0.425, 0.0, 0.575, 0.0, 0.425, 0.0125, 0.425, 0.0125, 0.575, 0.425, 0.3365, 0.575, 0.3365, 0.575, 0.3261, 0.425, 0.3261, 0.425, 0.3615, 0.575, 0.3615, 0.575, 0.3486, 0.425, 0.3486, 0.04786, 0.425, 0.04786, 0.575, 0.0375, 0.575, 0.0375, 0.425, 0.9, 0.3486, 0.75, 0.3486, 0.75, 0.3365, 0.9, 0.3365, 0.0125, 0.575, 0.0125, 0.425, 0.02544, 0.425, 0.02544, 0.575, 0.575, 0.2365, 0.425, 0.2365, 0.425, 0.3115, 0.575, 0.3115, 0.0125, 0.575, 0.0125, 0.425, 0.0, 0.425, 0.0, 0.575, 0.575, 0.2731, 0.575, 0.299, 0.425, 0.299, 0.425, 0.2731, 0.575, 0.299, 0.575, 0.3291, 0.425, 0.3291, 0.425, 0.299, 0.575, 0.3291, 0.575, 0.3615, 0.425, 0.3615, 0.425, 0.3291, 0.04485, 0.575, 0.075, 0.575, 0.075, 0.425, 0.04485, 0.425, 0.075, 0.575, 0.1009, 0.575, 0.1009, 0.425, 0.075, 0.425, 0.25, 0.3486, 0.1, 0.3486, 0.1, 0.3365, 0.25, 0.3365, 0.1, 0.4865, 0.1, 0.5615, 0.0475, 0.5615, 0.0475, 0.4865])
me_sot_363.materials.append(mat_plastic_chip)
me_sot_363.materials.append(mat_metal_pins)
me_sot_363.materials.append(mat_white_markings)
me_sot_363.update()
me_sot_363.normals_split_custom_set([tuple(v) for v in zip(*[iter([0.6994, 0.6994, -0.1474, 0.6994, 0.6994, -0.1474, 0.6994, 0.6994, -0.1474, 0.6994, 0.6994, -0.1474, 0.0, -0.9903, -0.1392, 0.0, -0.9903, -0.1392, 0.0, -0.9903, -0.1392, 0.0, -0.9903, -0.1392, 0.0, 1.0, 0.0, 0.0, 1.0, 0.0, 0.0, 1.0, 0.0, 0.0, 1.0, 0.0, -0.6994, 0.6994, -0.1474, -0.6994, 0.6994, -0.1474, -0.6994, 0.6994, -0.1474, -0.6994, 0.6994, -0.1474, 0.7071, 0.7071, 0.0, 0.7071, 0.7071, 0.0, 0.7071, 0.7071, 0.0, 0.7071, 0.7071, 0.0, 0.6994, -0.6994, -0.1474, 0.6994, -0.6994, -0.1474, 0.6994, -0.6994, -0.1474, 0.6994, -0.6994, -0.1474, 0.0, -0.9903, 0.1392, 0.0, -0.9903, 0.1392, 0.0, -0.9903, 0.1392, 0.0, -0.9903, 0.1392, -0.7071, 0.7071, 0.0, -0.7071, 0.7071, 0.0, -0.7071, 0.7071, 0.0, -0.7071, 0.7071, 0.0, -9.86e-08, 0.0, 1.0, -9.86e-08, 0.0, 1.0, -9.86e-08, 0.0, 1.0, -9.86e-08, 0.0, 1.0, -9.86e-08, 0.0, 1.0, -9.86e-08, 0.0, 1.0, -9.86e-08, 0.0, 1.0, -9.86e-08, 0.0, 1.0, -9.86e-08, 0.0, 1.0, -9.86e-08, 0.0, 1.0, -9.86e-08, 0.0, 1.0, -9.86e-08, 0.0, 1.0, -1.478e-07, 1.0, 0.0, -1.478e-07, 1.0, 0.0, 0.1951, 0.9808, 0.0, 0.1951, 0.9808, 0.0, 1.0, 0.0, 0.0, 1.0, 0.0, 0.0, 1.0, 0.0, 0.0, 1.0, 0.0, 0.0, -0.5, 0.0, -0.866, -0.5, 0.0, -0.866, -0.2588, 0.0, -0.9659, -0.2588, 0.0, -0.9659, -0.866, 0.0, -0.5, -0.866, 0.0, -0.5, -0.7071, 0.0, -0.7071, -0.7071, 0.0, -0.7071, -0.5, 0.0, -0.866, -0.5, 0.0, -0.866, -0.2588, 0.0, -0.9659, -0.2588, 0.0, -0.9659, -0.9659, 0.0, -0.2588, -0.9659, 0.0, -0.2588, -0.866, 0.0, -0.5, -0.866, 0.0, -0.5, -0.9979, 0.0, -0.0654, -0.9979, 0.0, -0.0654, -0.9659, 0.0, -0.2588, -0.9659, 0.0, -0.2588, 1.0, 0.0, 0.0, 1.0, 0.0, 0.0, 1.0, 0.0, 0.0, 1.0, 0.0, 0.0, -0.7071, 0.0, -0.7071, -0.7071, 0.0, -0.7071, -0.5, 0.0, -0.866, -0.5, 0.0, -0.866, -0.1305, 0.0, -0.9914, -0.1305, 0.0, -0.9914, -0.2588, 0.0, -0.9659, -0.2588, 0.0, -0.9659, 1.0, 0.0, 0.0, 1.0, 0.0, 0.0, 1.0, 0.0, 0.0, 1.0, 0.0, 0.0, -0.866, 0.0, -0.5, -0.866, 0.0, -0.5, -0.7071, 0.0, -0.7071, -0.7071, 0.0, -0.7071, -0.9979, 0.0, -0.0654, -0.9979, 0.0, -0.0654, -0.9659, 0.0, -0.2588, -0.9659, 0.0, -0.2588, -0.9659, 0.0, -0.2588, -0.9659, 0.0, -0.2588, -0.866, 0.0, -0.5, -0.866, 0.0, -0.5, -0.7071, 0.0, -0.7071, -0.7071, 0.0, -0.7071, -0.5, 0.0, -0.866, -0.5, 0.0, -0.866, -0.1305, 0.0, -0.9914, -0.1305, 0.0, -0.9914, -0.2588, 0.0, -0.9659, -0.2588, 0.0, -0.9659, -0.5, 0.0, -0.866, -0.5, 0.0, -0.866, -0.2588, 0.0, -0.9659, -0.2588, 0.0, -0.9659, -0.866, 0.0, -0.5, -0.866, 0.0, -0.5, -0.7071, 0.0, -0.7071, -0.7071, 0.0, -0.7071, 0.7071, -0.7071, 0.0, 0.7071, -0.7071, 0.0, 0.7071, -0.7071, 0.0, 0.7071, -0.7071, 0.0, -0.9659, 0.0, -0.2588, -0.9659, 0.0, -0.2588, -0.866, 0.0, -0.5, -0.866, 0.0, -0.5, -0.7071, 0.0, -0.7071, -0.7071, 0.0, -0.7071, -0.5, 0.0, -0.866, -0.5, 0.0, -0.866, -0.9979, 0.0, -0.0654, -0.9979, 0.0, -0.0654, -0.9659, 0.0, -0.2588, -0.9659, 0.0, -0.2588, -0.1305, 0.0, -0.9914, -0.1305, 0.0, -0.9914, -0.2588, 0.0, -0.9659, -0.2588, 0.0, -0.9659, 0.0, -1.0, 0.0, 0.0, -1.0, 0.0, 0.0, -1.0, 0.0, 0.0, -1.0, 0.0, -0.7071, -0.7071, 0.0, -0.7071, -0.7071, 0.0, -0.7071, -0.7071, 0.0, -0.7071, -0.7071, 0.0, -1.0, 0.0, 0.0, -1.0, 0.0, 0.0, -1.0, 0.0, 0.0, -1.0, 0.0, 0.0, -1.0, 0.0, 0.0, -1.0, 0.0, 0.0, -1.0, 0.0, 0.0, -1.0, 0.0, 0.0, 0.5, 0.0, -0.866, 0.5, 0.0, -0.866, 0.2588, 0.0, -0.9659, 0.2588, 0.0, -0.9659, 0.5, 0.0, -0.866, 0.5, 0.0, -0.866, 0.2588, 0.0, -0.9659, 0.2588, 0.0, -0.9659, 0.866, 0.0, -0.5, 0.866, 0.0, -0.5, 0.7071, 0.0, -0.7071, 0.7071, 0.0, -0.7071, 0.9979, 0.0, -0.0654, 0.9979, 0.0, -0.0654, 0.9659, 0.0, -0.2588, 0.9659, 0.0, -0.2588, 0.9659, 0.0, -0.2588, 0.9659, 0.0, -0.2588, 0.866, 0.0, -0.5, 0.866, 0.0, -0.5, 0.7071, 0.0, -0.7071, 0.7071, 0.0, -0.7071, 0.5, 0.0, -0.866, 0.5, 0.0, -0.866, 0.1305, 0.0, -0.9914, 0.1305, 0.0, -0.9914, 0.2588, 0.0, -0.9659, 0.2588, 0.0, -0.9659, -1.0, 0.0, 0.0, -1.0, 0.0, 0.0, -1.0, 0.0, 0.0, -1.0, 0.0, 0.0, 0.866, 0.0, -0.5, 0.866, 0.0, -0.5, 0.7071, 0.0, -0.7071, 0.7071, 0.0, -0.7071, 0.9979, 0.0, -0.0654, 0.9979, 0.0, -0.0654, 0.9659, 0.0, -0.2588, 0.9659, 0.0, -0.2588, 0.9659, 0.0, -0.2588, 0.9659, 0.0, -0.2588, 0.866, 0.0, -0.5, 0.866, 0.0, -0.5, 0.7071, 0.0, -0.7071, 0.7071, 0.0, -0.7071, 0.5, 0.0, -0.866, 0.5, 0.0, -0.866, 0.1305, 0.0, -0.9914, 0.1305, 0.0, -0.9914, 0.2588, 0.0, -0.9659, 0.2588, 0.0, -0.9659, -1.0, 0.0, 0.0, -1.0, 0.0, 0.0, -1.0, 0.0, 0.0, -1.0, 0.0, 0.0, 0.5, 0.0, -0.866, 0.5, 0.0, -0.866, 0.2588, 0.0, -0.9659, 0.2588, 0.0, -0.9659, 0.866, 0.0, -0.5, 0.866, 0.0, -0.5, 0.7071, 0.0, -0.7071, 0.7071, 0.0, -0.7071, 0.9979, 0.0, -0.0654, 0.9979, 0.0, -0.0654, 0.9659, 0.0, -0.2588, 0.9659, 0.0, -0.2588, 0.9659, 0.0, -0.2588, 0.9659, 0.0, -0.2588, 0.866, 0.0, -0.5, 0.866, 0.0, -0.5, 0.7071, 0.0, -0.7071, 0.7071, 0.0, -0.7071, 0.5, 0.0, -0.866, 0.5, 0.0, -0.866, 0.1305, 0.0, -0.9914, 0.1305, 0.0, -0.9914, 0.2588, 0.0, -0.9659, 0.2588, 0.0, -0.9659, 0.0, 0.9903, -0.1392, 0.0, 0.9903, -0.1392, 0.0, 0.9903, -0.1392, 0.0, 0.9903, -0.1392, 0.1951, 0.9808, 0.0, 0.1951, 0.9808, 0.0, 0.3827, 0.9239, 0.0, 0.3827, 0.9239, 0.0, -0.1951, -0.9808, 0.0, -0.1951, -0.9808, 0.0, -0.3827, -0.9239, 0.0, -0.3827, -0.9239, 0.0, 0.7071, -0.7071, 0.0, 0.7071, -0.7071, 0.0, 0.5556, -0.8315, 0.0, 0.5556, -0.8315, 0.0, -0.9239, 0.3827, 0.0, -0.9239, 0.3827, 0.0, -0.8315, 0.5556, 0.0, -0.8315, 0.5556, 0.0, 0.9903, 0.0, -0.1392, 0.9903, 0.0, -0.1392, 0.9903, 0.0, -0.1392, 0.9903, 0.0, -0.1392, 0.9903, 0.0, -0.1392, 0.9903, 0.0, -0.1392, 0.9903, 0.0, -0.1392, 0.9903, 0.0, -0.1392, 0.9903, 0.0, -0.1392, 0.9903, 0.0, -0.1392, 0.0, 1.0, -8.641e-08, 0.0, 1.0, -8.641e-08, 0.0, 1.0, -8.641e-08, 0.0, 1.0, -8.641e-08, 0.0, 1.0, -8.641e-08, 0.0, 1.0, -8.641e-08, 0.0, 1.0, -8.641e-08, 0.0, 1.0, -8.641e-08, 0.0, 1.0, -8.641e-08, 0.0, 1.0, -8.641e-08, 0.0, 1.0, -8.641e-08, 0.0, 1.0, -8.641e-08, 0.0, 1.0, -8.641e-08, 0.0, 1.0, -8.641e-08, 0.0, 1.0, -8.641e-08, 0.0, 1.0, -8.641e-08, 0.0, 1.0, -8.641e-08, 0.0, 1.0, -8.641e-08, 0.0, 1.0, -8.641e-08, 0.0, 1.0, -8.641e-08, 0.0, 1.0, -8.641e-08, 0.0, 1.0, -8.641e-08, 0.0, 1.0, -8.641e-08, 0.0, 1.0, -8.641e-08, 0.0, 1.0, -8.641e-08, 0.0, 1.0, -8.641e-08, 0.0, 1.0, -8.641e-08, 0.0, 1.0, -8.641e-08, 0.0, 1.0, -8.641e-08, 0.0, 1.0, -8.641e-08, 0.0, -1.0, 1.728e-08, 0.0, -1.0, 1.728e-08, 0.0, -1.0, 1.728e-08, 0.0, -1.0, 1.728e-08, 0.0, -1.0, 1.728e-08, 0.0, -1.0, 1.728e-08, 0.0, -1.0, 1.728e-08, 0.0, -1.0, 1.728e-08, 0.0, -1.0, 1.728e-08, 0.0, -1.0, 1.728e-08, 0.0, -1.0, 1.728e-08, 0.0, -1.0, 1.728e-08, 0.0, -1.0, 1.728e-08, 0.0, -1.0, 1.728e-08, 0.0, -1.0, 1.728e-08, 0.0, -1.0, 1.728e-08, 0.0, -1.0, 1.728e-08, 0.0, -1.0, 1.728e-08, 0.0, -1.0, 1.728e-08, 0.0, -1.0, 1.728e-08, 0.0, -1.0, 1.728e-08, 0.0, -1.0, 1.728e-08, 0.0, -1.0, 1.728e-08, 0.0, -1.0, 1.728e-08, 0.0, -1.0, 1.728e-08, 0.0, -1.0, 1.728e-08, 0.0, -1.0, 1.728e-08, 0.0, -1.0, 1.728e-08, 0.0, -1.0, 1.728e-08, 0.0, -1.0, 1.728e-08, 0.0, -1.0, 3.456e-08, 0.0, -1.0, 3.456e-08, 0.0, -1.0, 3.456e-08, 0.0, -1.0, 3.456e-08, 0.0, -1.0, 3.456e-08, 0.0, -1.0, 3.456e-08, 0.0, -1.0, 3.456e-08, 0.0, -1.0, 3.456e-08, 0.0, -1.0, 3.456e-08, 0.0, -1.0, 3.456e-08, 0.0, -1.0, 3.456e-08, 0.0, -1.0, 3.456e-08, 0.0, -1.0, 3.456e-08, 0.0, -1.0, 3.456e-08, 0.0, -1.0, 3.456e-08, 0.0, -1.0, 3.456e-08, 0.0, -1.0, 3.456e-08, 0.0, -1.0, 3.456e-08, 0.0, -1.0, 3.456e-08, 0.0, -1.0, 3.456e-08, 0.0, -1.0, 3.456e-08, 0.0, -1.0, 3.456e-08, 0.0, -1.0, 3.456e-08, 0.0, -1.0, 3.456e-08, 0.0, -1.0, 3.456e-08, 0.0, -1.0, 3.456e-08, 0.0, -1.0, 3.456e-08, 0.0, -1.0, 3.456e-08, 0.0, -1.0, 3.456e-08, 0.0, -1.0, 3.456e-08, 0.3827, 0.9239, 0.0, 0.3827, 0.9239, 0.0, 0.5556, 0.8315, 0.0, 0.5556, 0.8315, 0.0, 3.058e-07, 0.0, -1.0, 3.058e-07, 0.0, -1.0, 3.058e-07, 0.0, -1.0, 3.058e-07, 0.0, -1.0, 3.058e-07, 0.0, -1.0, 3.058e-07, 0.0, -1.0, 3.058e-07, 0.0, -1.0, 3.058e-07, 0.0, -1.0, 3.058e-07, 0.0, -1.0, 3.058e-07, 0.0, -1.0, 3.058e-07, 0.0, -1.0, 3.058e-07, 0.0, -1.0, 3.058e-07, 0.0, -1.0, 3.058e-07, 0.0, -1.0, 3.058e-07, 0.0, -1.0, 3.058e-07, 0.0, -1.0, 3.058e-07, 0.0, -1.0, 3.058e-07, 0.0, -1.0, 3.058e-07, 0.0, -1.0, 3.058e-07, 0.0, -1.0, 3.058e-07, 0.0, -1.0, 3.058e-07, 0.0, -1.0, 3.058e-07, 0.0, -1.0, 3.058e-07, 0.0, -1.0, 3.058e-07, 0.0, -1.0, 3.058e-07, 0.0, -1.0, 3.058e-07, 0.0, -1.0, 3.058e-07, 0.0, -1.0, 3.058e-07, 0.0, -1.0, 3.058e-07, 0.0, -1.0, 3.058e-07, 0.0, -1.0, 3.058e-07, 0.0, -1.0, -0.9979, 0.0, -0.0654, -0.9979, 0.0, -0.0654, -0.9979, 0.0, -0.0654, -0.9979, 0.0, -0.0654, -0.8315, -0.5556, 0.0, -0.8315, -0.5556, 0.0, -0.9239, -0.3827, 0.0, -0.9239, -0.3827, 0.0, -0.1951, 0.9808, 0.0, -0.1951, 0.9808, 0.0, -1.478e-07, 1.0, 0.0, -1.478e-07, 1.0, 0.0, 0.8315, 0.5556, 0.0, 0.8315, 0.5556, 0.0, 0.9239, 0.3827, 0.0, 0.9239, 0.3827, 0.0, -0.9979, 0.0, -0.0654, -0.9979, 0.0, -0.0654, -0.9979, 0.0, -0.0654, -0.9979, 0.0, -0.0654, 0.0, 1.0, -1.21e-07, 0.0, 1.0, -1.21e-07, 0.0, 1.0, -1.21e-07, 0.0, 1.0, -1.21e-07, 0.0, 1.0, -1.21e-07, 0.0, 1.0, -1.21e-07, 0.0, 1.0, -1.21e-07, 0.0, 1.0, -1.21e-07, 0.0, 1.0, -1.21e-07, 0.0, 1.0, -1.21e-07, 0.0, 1.0, -1.21e-07, 0.0, 1.0, -1.21e-07, 0.0, 1.0, -1.21e-07, 0.0, 1.0, -1.21e-07, 0.0, 1.0, -1.21e-07, 0.0, 1.0, -1.21e-07, 0.0, 1.0, -1.21e-07, 0.0, 1.0, -1.21e-07, 0.0, 1.0, -1.21e-07, 0.0, 1.0, -1.21e-07, 0.0, 1.0, -1.21e-07, 0.0, 1.0, -1.21e-07, 0.0, 1.0, -1.21e-07, 0.0, 1.0, -1.21e-07, 0.0, 1.0, -1.21e-07, 0.0, 1.0, -1.21e-07, 0.0, 1.0, -1.21e-07, 0.0, 1.0, -1.21e-07, 0.0, 1.0, -1.21e-07, 0.0, 1.0, -1.21e-07, 0.0, 0.0, -1.0, 0.0, 0.0, -1.0, 0.0, 0.0, -1.0, 0.0, 0.0, -1.0, 0.0, 0.0, -1.0, 0.0, 0.0, -1.0, 0.0, 0.0, -1.0, 0.0, 0.0, -1.0, -0.9808, 0.1951, 0.0, -0.9808, 0.1951, 0.0, -0.9239, 0.3827, 0.0, -0.9239, 0.3827, 0.0, 0.0, 0.0, 1.0, 0.0, 0.0, 1.0, 0.0, 0.0, 1.0, 0.0, 0.0, 1.0, 0.0, -1.0, -2.16e-09, 0.0, -1.0, -2.16e-09, 0.0, -1.0, -2.16e-09, 0.0, -1.0, -2.16e-09, 0.0, -1.0, -2.16e-09, 0.0, -1.0, -2.16e-09, 0.0, -1.0, -2.16e-09, 0.0, -1.0, -2.16e-09, 0.0, -1.0, -2.16e-09, 0.0, -1.0, -2.16e-09, 0.0, -1.0, -2.16e-09, 0.0, -1.0, -2.16e-09, 0.0, -1.0, -2.16e-09, 0.0, -1.0, -2.16e-09, 0.0, -1.0, -2.16e-09, 0.0, -1.0, -2.16e-09, 0.0, -1.0, -2.16e-09, 0.0, -1.0, -2.16e-09, 0.0, -1.0, -2.16e-09, 0.0, -1.0, -2.16e-09, 0.0, -1.0, -2.16e-09, 0.0, -1.0, -2.16e-09, 0.0, -1.0, -2.16e-09, 0.0, -1.0, -2.16e-09, 0.0, -1.0, -2.16e-09, 0.0, -1.0, -2.16e-09, 0.0, -1.0, -2.16e-09, 0.0, -1.0, -2.16e-09, 0.0, -1.0, -2.16e-09, 0.0, -1.0, -2.16e-09, -0.3827, 0.9239, 0.0, -0.3827, 0.9239, 0.0, -0.1951, 0.9808, 0.0, -0.1951, 0.9808, 0.0, -0.9903, 0.0, -0.1392, -0.9903, 0.0, -0.1392, -0.9903, 0.0, -0.1392, -0.9903, 0.0, -0.1392, -0.9903, 0.0, -0.1392, -0.9903, 0.0, -0.1392, -0.9903, 0.0, -0.1392, -0.9903, 0.0, -0.1392, -0.9903, 0.0, -0.1392, -0.9903, 0.0, -0.1392, -1.478e-07, -1.0, 0.0, -1.478e-07, -1.0, 0.0, -0.1951, -0.9808, 0.0, -0.1951, -0.9808, 0.0, 1.0, 0.0, 0.0, 1.0, 0.0, 0.0, 0.9808, -0.1951, 0.0, 0.9808, -0.1951, 0.0, 0.8315, -0.5556, 0.0, 0.8315, -0.5556, 0.0, 0.7071, -0.7071, 0.0, 0.7071, -0.7071, 0.0, 0.0, 0.0, 1.0, 0.0, 0.0, 1.0, 0.0, 0.0, 1.0, 0.0, 0.0, 1.0, -0.7071, -0.7071, 0.0, -0.7071, -0.7071, 0.0, -0.8315, -0.5556, 0.0, -0.8315, -0.5556, 0.0, -0.3827, -0.9239, 0.0, -0.3827, -0.9239, 0.0, -0.5556, -0.8315, 0.0, -0.5556, -0.8315, 0.0, -1.79e-07, 0.0, 1.0, -1.79e-07, 0.0, 1.0, -1.79e-07, 0.0, 1.0, -1.79e-07, 0.0, 1.0, -1.79e-07, 0.0, 1.0, -1.79e-07, 0.0, 1.0, -1.79e-07, 0.0, 1.0, -1.79e-07, 0.0, 1.0, -1.79e-07, 0.0, 1.0, -1.79e-07, 0.0, 1.0, -1.79e-07, 0.0, 1.0, -1.79e-07, 0.0, 1.0, -1.79e-07, 0.0, 1.0, -1.79e-07, 0.0, 1.0, -1.79e-07, 0.0, 1.0, -1.79e-07, 0.0, 1.0, -1.79e-07, 0.0, 1.0, -1.79e-07, 0.0, 1.0, -1.79e-07, 0.0, 1.0, -1.79e-07, 0.0, 1.0, -1.79e-07, 0.0, 1.0, -1.79e-07, 0.0, 1.0, -1.79e-07, 0.0, 1.0, -1.79e-07, 0.0, 1.0, -1.79e-07, 0.0, 1.0, -1.79e-07, 0.0, 1.0, -1.79e-07, 0.0, 1.0, -1.79e-07, 0.0, 1.0, -1.79e-07, 0.0, 1.0, -1.79e-07, 0.0, 1.0, -1.79e-07, 0.0, 1.0, -1.79e-07, 0.0, 1.0, -0.9979, 0.0, -0.0654, -0.9979, 0.0, -0.0654, -0.9979, 0.0, -0.0654, -0.9979, 0.0, -0.0654, 0.0, -1.0, 0.0, 0.0, -1.0, 0.0, 0.0, -1.0, 0.0, 0.0, -1.0, 0.0, 0.0, -1.0, 0.0, 0.0, -1.0, 0.0, 0.0, -1.0, 0.0, 0.0, -1.0, 0.0, 0.0, -1.0, 0.0, 0.0, -1.0, 0.0, 0.0, -1.0, 0.0, 0.0, -1.0, 0.0, 0.0, -1.0, 0.0, 0.0, -1.0, 0.0, 0.0, -1.0, 0.0, 0.0, -1.0, 0.0, 0.0, -1.0, 0.0, 0.0, -1.0, 0.0, 0.0, -1.0, 0.0, 0.0, -1.0, 0.0, 0.0, -1.0, 0.0, 0.0, -1.0, 0.0, 0.0, -1.0, 0.0, 0.0, -1.0, 0.0, 0.0, -1.0, 0.0, 0.0, -1.0, 0.0, 0.0, -1.0, 0.0, 0.0, -1.0, 0.0, 0.0, -1.0, 0.0, 0.0, -1.0, 0.0, 0.0, 0.0, 1.0, 0.0, 0.0, 1.0, 0.0, 0.0, 1.0, 0.0, 0.0, 1.0, 0.0, 0.0, 1.0, 0.0, 0.0, 1.0, 0.0, 0.0, 1.0, 0.0, 0.0, 1.0, 0.0, 0.0, 1.0, 0.0, 0.0, 1.0, 0.0, 0.0, 1.0, 0.0, 0.0, 1.0, 0.1951, -0.9808, 0.0, 0.1951, -0.9808, 0.0, -1.478e-07, -1.0, 0.0, -1.478e-07, -1.0, 0.0, -0.5556, 0.8315, 0.0, -0.5556, 0.8315, 0.0, -0.3827, 0.9239, 0.0, -0.3827, 0.9239, 0.0, 0.0, 1.0, -2.074e-07, 0.0, 1.0, -2.074e-07, 0.0, 1.0, -2.074e-07, 0.0, 1.0, -2.074e-07, 0.0, 1.0, -2.074e-07, 0.0, 1.0, -2.074e-07, 0.0, 1.0, -2.074e-07, 0.0, 1.0, -2.074e-07, 0.0, 1.0, -2.074e-07, 0.0, 1.0, -2.074e-07, 0.0, 1.0, -2.074e-07, 0.0, 1.0, -2.074e-07, 0.0, 1.0, -2.074e-07, 0.0, 1.0, -2.074e-07, 0.0, 1.0, -2.074e-07, 0.0, 1.0, -2.074e-07, 0.0, 1.0, -2.074e-07, 0.0, 1.0, -2.074e-07, 0.0, 1.0, -2.074e-07, 0.0, 1.0, -2.074e-07, 0.0, 1.0, -2.074e-07, 0.0, 1.0, -2.074e-07, 0.0, 1.0, -2.074e-07, 0.0, 1.0, -2.074e-07, 0.0, 1.0, -2.074e-07, 0.0, 1.0, -2.074e-07, 0.0, 1.0, -2.074e-07, 0.0, 1.0, -2.074e-07, 0.0, 1.0, -2.074e-07, 0.0, 1.0, -2.074e-07, 0.0, 1.0, -8.641e-08, 0.0, 1.0, -8.641e-08, 0.0, 1.0, -8.641e-08, 0.0, 1.0, -8.641e-08, 0.0, 1.0, -8.641e-08, 0.0, 1.0, -8.641e-08, 0.0, 1.0, -8.641e-08, 0.0, 1.0, -8.641e-08, 0.0, 1.0, -8.641e-08, 0.0, 1.0, -8.641e-08, 0.0, 1.0, -8.641e-08, 0.0, 1.0, -8.641e-08, 0.0, 1.0, -8.641e-08, 0.0, 1.0, -8.641e-08, 0.0, 1.0, -8.641e-08, 0.0, 1.0, -8.641e-08, 0.0, 1.0, -8.641e-08, 0.0, 1.0, -8.641e-08, 0.0, 1.0, -8.641e-08, 0.0, 1.0, -8.641e-08, 0.0, 1.0, -8.641e-08, 0.0, 1.0, -8.641e-08, 0.0, 1.0, -8.641e-08, 0.0, 1.0, -8.641e-08, 0.0, 1.0, -8.641e-08, 0.0, 1.0, -8.641e-08, 0.0, 1.0, -8.641e-08, 0.0, 1.0, -8.641e-08, 0.0, 1.0, -8.641e-08, 0.0, 1.0, -8.641e-08, 0.7071, 0.7071, 0.0, 0.7071, 0.7071, 0.0, 0.8315, 0.5556, 0.0, 0.8315, 0.5556, 0.0, 0.9979, 0.0, -0.0654, 0.9979, 0.0, -0.0654, 0.9979, 0.0, -0.0654, 0.9979, 0.0, -0.0654, -0.7071, 0.7071, 0.0, -0.7071, 0.7071, 0.0, -0.5556, 0.8315, 0.0, -0.5556, 0.8315, 0.0, 0.9239, -0.3827, 0.0, 0.9239, -0.3827, 0.0, 0.8315, -0.5556, 0.0, 0.8315, -0.5556, 0.0, -1.0, 0.0, 0.0, -1.0, 0.0, 0.0, -0.9808, 0.1951, 0.0, -0.9808, 0.1951, 0.0, 0.9239, 0.3827, 0.0, 0.9239, 0.3827, 0.0, 0.9808, 0.1951, 0.0, 0.9808, 0.1951, 0.0, 0.9979, 0.0, -0.0654, 0.9979, 0.0, -0.0654, 0.9979, 0.0, -0.0654, 0.9979, 0.0, -0.0654, 0.3827, -0.9239, 0.0, 0.3827, -0.9239, 0.0, 0.1951, -0.9808, 0.0, 0.1951, -0.9808, 0.0, -0.9239, -0.3827, 0.0, -0.9239, -0.3827, 0.0, -0.9808, -0.1951, 0.0, -0.9808, -0.1951, 0.0, 0.0, -1.0, -1.512e-08, 0.0, -1.0, -1.512e-08, 0.0, -1.0, -1.512e-08, 0.0, -1.0, -1.512e-08, 0.0, -1.0, -1.512e-08, 0.0, -1.0, -1.512e-08, 0.0, -1.0, -1.512e-08, 0.0, -1.0, -1.512e-08, 0.0, -1.0, -1.512e-08, 0.0, -1.0, -1.512e-08, 0.0, -1.0, -1.512e-08, 0.0, -1.0, -1.512e-08, 0.0, -1.0, -1.512e-08, 0.0, -1.0, -1.512e-08, 0.0, -1.0, -1.512e-08, 0.0, -1.0, -1.512e-08, 0.0, -1.0, -1.512e-08, 0.0, -1.0, -1.512e-08, 0.0, -1.0, -1.512e-08, 0.0, -1.0, -1.512e-08, 0.0, -1.0, -1.512e-08, 0.0, -1.0, -1.512e-08, 0.0, -1.0, -1.512e-08, 0.0, -1.0, -1.512e-08, 0.0, -1.0, -1.512e-08, 0.0, -1.0, -1.512e-08, 0.0, -1.0, -1.512e-08, 0.0, -1.0, -1.512e-08, 0.0, -1.0, -1.512e-08, 0.0, -1.0, -1.512e-08, 0.0, 0.0, 1.0, 0.0, 0.0, 1.0, 0.0, 0.0, 1.0, 0.0, 0.0, 1.0, -0.8315, 0.5556, 0.0, -0.8315, 0.5556, 0.0, -0.7071, 0.7071, 0.0, -0.7071, 0.7071, 0.0, 0.9903, 0.0, 0.1392, 0.9903, 0.0, 0.1392, 0.9903, 0.0, 0.1392, 0.9903, 0.0, 0.1392, 0.9903, 0.0, 0.1392, 0.9903, 0.0, 0.1392, 0.9903, 0.0, 0.1392, 0.9903, 0.0, 0.1392, 0.9903, 0.0, 0.1392, 0.9903, 0.0, 0.1392, 0.0, 1.0, -2.16e-09, 0.0, 1.0, -2.16e-09, 0.0, 1.0, -2.16e-09, 0.0, 1.0, -2.16e-09, 0.0, 1.0, -2.16e-09, 0.0, 1.0, -2.16e-09, 0.0, 1.0, -2.16e-09, 0.0, 1.0, -2.16e-09, 0.0, 1.0, -2.16e-09, 0.0, 1.0, -2.16e-09, 0.0, 1.0, -2.16e-09, 0.0, 1.0, -2.16e-09, 0.0, 1.0, -2.16e-09, 0.0, 1.0, -2.16e-09, 0.0, 1.0, -2.16e-09, 0.0, 1.0, -2.16e-09, 0.0, 1.0, -2.16e-09, 0.0, 1.0, -2.16e-09, 0.0, 1.0, -2.16e-09, 0.0, 1.0, -2.16e-09, 0.0, 1.0, -2.16e-09, 0.0, 1.0, -2.16e-09, 0.0, 1.0, -2.16e-09, 0.0, 1.0, -2.16e-09, 0.0, 1.0, -2.16e-09, 0.0, 1.0, -2.16e-09, 0.0, 1.0, -2.16e-09, 0.0, 1.0, -2.16e-09, 0.0, 1.0, -2.16e-09, 0.0, 1.0, -2.16e-09, -0.9903, 0.0, 0.1392, -0.9903, 0.0, 0.1392, -0.9903, 0.0, 0.1392, -0.9903, 0.0, 0.1392, -0.9903, 0.0, 0.1392, -0.9903, 0.0, 0.1392, -0.9903, 0.0, 0.1392, -0.9903, 0.0, 0.1392, -0.9903, 0.0, 0.1392, -0.9903, 0.0, 0.1392, 0.0, -1.0, 0.0, 0.0, -1.0, 0.0, 0.0, -1.0, 0.0, 0.0, -1.0, 0.0, 0.0, -1.0, 0.0, 0.0, -1.0, 0.0, 0.0, -1.0, 0.0, 0.0, -1.0, 0.0, 0.0, -1.0, 0.0, 0.0, -1.0, 0.0, 0.0, -1.0, 0.0, 0.0, -1.0, 0.0, 0.0, -1.0, 0.0, 0.0, -1.0, 0.0, 0.0, -1.0, 0.0, 0.0, -1.0, 0.0, 0.0, -1.0, 0.0, 0.0, -1.0, 0.0, 0.0, -1.0, 0.0, 0.0, -1.0, 0.0, 0.0, -1.0, 0.0, 0.0, -1.0, 0.0, 0.0, -1.0, 0.0, 0.0, -1.0, 0.0, 0.0, -1.0, 0.0, 0.0, -1.0, 0.0, 0.0, -1.0, 0.0, 0.0, -1.0, 0.0, 0.0, -1.0, 0.0, 0.0, -1.0, 0.0, 0.9808, 0.1951, 0.0, 0.9808, 0.1951, 0.0, 1.0, 0.0, 0.0, 1.0, 0.0, 0.0, 0.9808, -0.1951, 0.0, 0.9808, -0.1951, 0.0, 0.9239, -0.3827, 0.0, 0.9239, -0.3827, 0.0, -0.9808, -0.1951, 0.0, -0.9808, -0.1951, 0.0, -1.0, 0.0, 0.0, -1.0, 0.0, 0.0, 0.0, 0.0, 1.0, 0.0, 0.0, 1.0, 0.0, 0.0, 1.0, 0.0, 0.0, 1.0, -0.5556, -0.8315, 0.0, -0.5556, -0.8315, 0.0, -0.7071, -0.7071, 0.0, -0.7071, -0.7071, 0.0, 0.5556, -0.8315, 0.0, 0.5556, -0.8315, 0.0, 0.3827, -0.9239, 0.0, 0.3827, -0.9239, 0.0, 0.5556, 0.8315, 0.0, 0.5556, 0.8315, 0.0, 0.7071, 0.7071, 0.0, 0.7071, 0.7071, 0.0, 0.0, 1.0, -1.512e-08, 0.0, 1.0, -1.512e-08, 0.0, 1.0, -1.512e-08, 0.0, 1.0, -1.512e-08, 0.0, 1.0, -1.512e-08, 0.0, 1.0, -1.512e-08, 0.0, 1.0, -1.512e-08, 0.0, 1.0, -1.512e-08, 0.0, 1.0, -1.512e-08, 0.0, 1.0, -1.512e-08, 0.0, 1.0, -1.512e-08, 0.0, 1.0, -1.512e-08, 0.0, 1.0, -1.512e-08, 0.0, 1.0, -1.512e-08, 0.0, 1.0, -1.512e-08, 0.0, 1.0, -1.512e-08, 0.0, 1.0, -1.512e-08, 0.0, 1.0, -1.512e-08, 0.0, 1.0, -1.512e-08, 0.0, 1.0, -1.512e-08, 0.0, 1.0, -1.512e-08, 0.0, 1.0, -1.512e-08, 0.0, 1.0, -1.512e-08, 0.0, 1.0, -1.512e-08, 0.0, 1.0, -1.512e-08, 0.0, 1.0, -1.512e-08, 0.0, 1.0, -1.512e-08, 0.0, 1.0, -1.512e-08, 0.0, 1.0, -1.512e-08, 0.0, 1.0, -1.512e-08, 0.9979, 0.0, -0.0654, 0.9979, 0.0, -0.0654, 0.9979, 0.0, -0.0654, 0.9979, 0.0, -0.0654, 0.0654, 0.0, 0.9979, 0.0654, 0.0, 0.9979, 0.0, 0.0, 1.0, 0.0, 0.0, 1.0, -0.6994, 0.6994, 0.1474, -0.6994, 0.6994, 0.1474, -0.6994, 0.6994, 0.1474, -0.6994, 0.6994, 0.1474, 0.0, 0.0, 1.0, 0.0, 0.0, 1.0, 0.0, 0.0, 1.0, 0.0, 0.0, 1.0, 0.0, 0.0, 1.0, 0.0, 0.0, 1.0, 0.0, 0.0, 1.0, 0.0, 0.0, 1.0, 0.7071, 0.0, 0.7071, 0.866, 0.0, 0.5, 0.866, 0.0, 0.5, 0.7071, 0.0, 0.7071, 0.6994, -0.6994, 0.1474, 0.6994, -0.6994, 0.1474, 0.6994, -0.6994, 0.1474, 0.6994, -0.6994, 0.1474, 0.2588, 0.0, 0.9659, 0.0654, 0.0, 0.9979, 0.0654, 0.0, 0.9979, 0.2588, 0.0, 0.9659, 0.5, 0.0, 0.866, 0.7071, 0.0, 0.7071, 0.7071, 0.0, 0.7071, 0.5, 0.0, 0.866, 0.866, 0.0, 0.5, 0.9659, 0.0, 0.2588, 0.9659, 0.0, 0.2588, 0.866, 0.0, 0.5, 0.9659, 0.0, 0.2588, 0.9979, 0.0, 0.0654, 0.9979, 0.0, 0.0654, 0.9659, 0.0, 0.2588, 0.2588, 0.0, 0.9659, 0.5, 0.0, 0.866, 0.5, 0.0, 0.866, 0.2588, 0.0, 0.9659, 0.0, 0.0, 1.0, 0.0, 0.0, 1.0, 0.0654, 0.0, 0.9979, 0.0654, 0.0, 0.9979, 0.9979, 0.0, 0.0654, 0.9979, 0.0, 0.0654, 0.9979, 0.0, 0.0654, 0.9979, 0.0, 0.0654, 0.5, 0.0, 0.866, 0.5, 0.0, 0.866, 0.2588, 0.0, 0.9659, 0.2588, 0.0, 0.9659, 1.0, 0.0, 0.0, 1.0, 0.0, 0.0, 1.0, 0.0, 0.0, 1.0, 0.0, 0.0, 0.866, 0.0, 0.5, 0.866, 0.0, 0.5, 0.7071, 0.0, 0.7071, 0.7071, 0.0, 0.7071, 0.9979, 0.0, 0.0654, 0.9979, 0.0, 0.0654, 0.9659, 0.0, 0.2588, 0.9659, 0.0, 0.2588, 0.7071, 0.0, 0.7071, 0.7071, 0.0, 0.7071, 0.5, 0.0, 0.866, 0.5, 0.0, 0.866, 0.9659, 0.0, 0.2588, 0.9659, 0.0, 0.2588, 0.866, 0.0, 0.5, 0.866, 0.0, 0.5, 0.0654, 0.0, 0.9979, 0.0654, 0.0, 0.9979, 0.2588, 0.0, 0.9659, 0.2588, 0.0, 0.9659, -0.2588, 0.0, -0.9659, -0.0654, 0.0, -0.9979, -0.0654, 0.0, -0.9979, -0.2588, 0.0, -0.9659, -0.0654, 0.0, -0.9979, -0.0654, 0.0, -0.9979, 0.0, 0.0, -1.0, 0.0, 0.0, -1.0, -0.7071, 0.0, -0.7071, -0.866, 0.0, -0.5, -0.866, 0.0, -0.5, -0.7071, 0.0, -0.7071, -0.5, 0.0, -0.866, -0.7071, 0.0, -0.7071, -0.7071, 0.0, -0.7071, -0.5, 0.0, -0.866, -0.9659, 0.0, -0.2588, -0.9979, 0.0, -0.0654, -0.9979, 0.0, -0.0654, -0.9659, 0.0, -0.2588, 0.7071, 0.0, 0.7071, 0.866, 0.0, 0.5, 0.866, 0.0, 0.5, 0.7071, 0.0, 0.7071, -0.2588, 0.0, -0.9659, -0.5, 0.0, -0.866, -0.5, 0.0, -0.866, -0.2588, 0.0, -0.9659, 0.2588, 0.0, 0.9659, 0.0654, 0.0, 0.9979, 0.0654, 0.0, 0.9979, 0.2588, 0.0, 0.9659, -0.866, 0.0, -0.5, -0.9659, 0.0, -0.2588, -0.9659, 0.0, -0.2588, -0.866, 0.0, -0.5, 0.866, 0.0, 0.5, 0.9659, 0.0, 0.2588, 0.9659, 0.0, 0.2588, 0.866, 0.0, 0.5, 0.9659, 0.0, 0.2588, 0.9979, 0.0, 0.0654, 0.9979, 0.0, 0.0654, 0.9659, 0.0, 0.2588, 0.2588, 0.0, 0.9659, 0.5, 0.0, 0.866, 0.5, 0.0, 0.866, 0.2588, 0.0, 0.9659, 0.5, 0.0, 0.866, 0.7071, 0.0, 0.7071, 0.7071, 0.0, 0.7071, 0.5, 0.0, 0.866, 0.9979, 0.0, 0.0654, 0.9979, 0.0, 0.0654, 0.9979, 0.0, 0.0654, 0.9979, 0.0, 0.0654, 0.9979, 0.0, 0.0654, 0.9979, 0.0, 0.0654, 0.9659, 0.0, 0.2588, 0.9659, 0.0, 0.2588, 0.5, 0.0, 0.866, 0.5, 0.0, 0.866, 0.2588, 0.0, 0.9659, 0.2588, 0.0, 0.9659, 0.7071, 0.0, 0.7071, 0.866, 0.0, 0.5, 0.866, 0.0, 0.5, 0.7071, 0.0, 0.7071, 0.866, 0.0, 0.5, 0.866, 0.0, 0.5, 0.7071, 0.0, 0.7071, 0.7071, 0.0, 0.7071, 0.0, 0.0, 1.0, 0.0, 0.0, 1.0, 0.0654, 0.0, 0.9979, 0.0654, 0.0, 0.9979, 0.7071, 0.0, 0.7071, 0.7071, 0.0, 0.7071, 0.5, 0.0, 0.866, 0.5, 0.0, 0.866, -0.9659, 0.0, 0.2588, -0.9659, 0.0, 0.2588, -0.866, 0.0, 0.5, -0.866, 0.0, 0.5, 0.0654, 0.0, 0.9979, 0.0654, 0.0, 0.9979, 0.2588, 0.0, 0.9659, 0.2588, 0.0, 0.9659, 1.0, 0.0, 0.0, 1.0, 0.0, 0.0, 1.0, 0.0, 0.0, 1.0, 0.0, 0.0, -0.0654, 0.0, -0.9979, -0.0654, 0.0, -0.9979, 0.0, 0.0, -1.0, 0.0, 0.0, -1.0, -0.2588, 0.0, -0.9659, -0.0654, 0.0, -0.9979, -0.0654, 0.0, -0.9979, -0.2588, 0.0, -0.9659, -0.7071, 0.0, -0.7071, -0.866, 0.0, -0.5, -0.866, 0.0, -0.5, -0.7071, 0.0, -0.7071, -0.9659, 0.0, -0.2588, -0.9979, 0.0, -0.0654, -0.9979, 0.0, -0.0654, -0.9659, 0.0, -0.2588, -0.2588, 0.0, -0.9659, -0.5, 0.0, -0.866, -0.5, 0.0, -0.866, -0.2588, 0.0, -0.9659, -0.5, 0.0, -0.866, -0.7071, 0.0, -0.7071, -0.7071, 0.0, -0.7071, -0.5, 0.0, -0.866, 0.0654, 0.0, 0.9979, 0.0654, 0.0, 0.9979, 0.0, 0.0, 1.0, 0.0, 0.0, 1.0, -0.866, 0.0, -0.5, -0.9659, 0.0, -0.2588, -0.9659, 0.0, -0.2588, -0.866, 0.0, -0.5, 0.0654, 0.0, 0.9979, 0.0654, 0.0, 0.9979, 0.0, 0.0, 1.0, 0.0, 0.0, 1.0, 0.2588, 0.0, 0.9659, 0.0654, 0.0, 0.9979, 0.0654, 0.0, 0.9979, 0.2588, 0.0, 0.9659, 0.5, 0.0, 0.866, 0.7071, 0.0, 0.7071, 0.7071, 0.0, 0.7071, 0.5, 0.0, 0.866, 0.9659, 0.0, 0.2588, 0.9979, 0.0, 0.0654, 0.9979, 0.0, 0.0654, 0.9659, 0.0, 0.2588, 0.2588, 0.0, 0.9659, 0.5, 0.0, 0.866, 0.5, 0.0, 0.866, 0.2588, 0.0, 0.9659, 0.9979, 0.0, 0.0654, 0.9979, 0.0, 0.0654, 0.9979, 0.0, 0.0654, 0.9979, 0.0, 0.0654, 0.5, 0.0, 0.866, 0.5, 0.0, 0.866, 0.2588, 0.0, 0.9659, 0.2588, 0.0, 0.9659, 0.866, 0.0, 0.5, 0.9659, 0.0, 0.2588, 0.9659, 0.0, 0.2588, 0.866, 0.0, 0.5, 0.866, 0.0, 0.5, 0.866, 0.0, 0.5, 0.7071, 0.0, 0.7071, 0.7071, 0.0, 0.7071, 0.0, 0.0, 1.0, 0.0, 0.0, 1.0, 0.0654, 0.0, 0.9979, 0.0654, 0.0, 0.9979, 0.7071, 0.0, 0.7071, 0.7071, 0.0, 0.7071, 0.5, 0.0, 0.866, 0.5, 0.0, 0.866, 0.9979, 0.0, 0.0654, 0.9979, 0.0, 0.0654, 0.9659, 0.0, 0.2588, 0.9659, 0.0, 0.2588, -0.5, 0.0, 0.866, -0.5, 0.0, 0.866, -0.2588, 0.0, 0.9659, -0.2588, 0.0, 0.9659, -0.9659, 0.0, 0.2588, -0.9659, 0.0, 0.2588, -0.866, 0.0, 0.5, -0.866, 0.0, 0.5, 0.0654, 0.0, 0.9979, 0.0654, 0.0, 0.9979, 0.2588, 0.0, 0.9659, 0.2588, 0.0, 0.9659, 1.0, 0.0, 0.0, 1.0, 0.0, 0.0, 1.0, 0.0, 0.0, 1.0, 0.0, 0.0, -0.0654, 0.0, -0.9979, -0.0654, 0.0, -0.9979, 0.0, 0.0, -1.0, 0.0, 0.0, -1.0, -0.2588, 0.0, -0.9659, -0.0654, 0.0, -0.9979, -0.0654, 0.0, -0.9979, -0.2588, 0.0, -0.9659, -0.7071, 0.0, -0.7071, -0.866, 0.0, -0.5, -0.866, 0.0, -0.5, -0.7071, 0.0, -0.7071, -0.9659, 0.0, -0.2588, -0.9979, 0.0, -0.0654, -0.9979, 0.0, -0.0654, -0.9659, 0.0, -0.2588, -0.2588, 0.0, -0.9659, -0.5, 0.0, -0.866, -0.5, 0.0, -0.866, -0.2588, 0.0, -0.9659, -0.5, 0.0, -0.866, -0.7071, 0.0, -0.7071, -0.7071, 0.0, -0.7071, -0.5, 0.0, -0.866, -0.0654, 0.0, 0.9979, -0.0654, 0.0, 0.9979, 0.0, 0.0, 1.0, 0.0, 0.0, 1.0, -0.866, 0.0, -0.5, -0.9659, 0.0, -0.2588, -0.9659, 0.0, -0.2588, -0.866, 0.0, -0.5, -0.6994, -0.6994, -0.1474, -0.6994, -0.6994, -0.1474, -0.6994, -0.6994, -0.1474, -0.6994, -0.6994, -0.1474, 0.0, 0.9903, 0.1392, 0.0, 0.9903, 0.1392, 0.0, 0.9903, 0.1392, 0.0, 0.9903, 0.1392, 0.6994, 0.6994, 0.1474, 0.6994, 0.6994, 0.1474, 0.6994, 0.6994, 0.1474, 0.6994, 0.6994, 0.1474, -0.2588, 0.0, 0.9659, -0.0654, 0.0, 0.9979, -0.0654, 0.0, 0.9979, -0.2588, 0.0, 0.9659, -0.7071, 0.0, 0.7071, -0.866, 0.0, 0.5, -0.866, 0.0, 0.5, -0.7071, 0.0, 0.7071, -0.9659, 0.0, 0.2588, -0.9979, 0.0, 0.0654, -0.9979, 0.0, 0.0654, -0.9659, 0.0, 0.2588, -0.2588, 0.0, 0.9659, -0.5, 0.0, 0.866, -0.5, 0.0, 0.866, -0.2588, 0.0, 0.9659, -0.5, 0.0, 0.866, -0.7071, 0.0, 0.7071, -0.7071, 0.0, 0.7071, -0.5, 0.0, 0.866, -0.9979, 0.0, 0.0654, -0.9979, 0.0, 0.0654, -0.9979, 0.0, 0.0654, -0.9979, 0.0, 0.0654, -0.866, 0.0, 0.5, -0.9659, 0.0, 0.2588, -0.9659, 0.0, 0.2588, -0.866, 0.0, 0.5, -1.0, 0.0, 0.0, -1.0, 0.0, 0.0, -1.0, 0.0, 0.0, -1.0, 0.0, 0.0, 0.0, 0.0, 1.0, 0.0, 0.0, 1.0, -0.0654, 0.0, 0.9979, -0.0654, 0.0, 0.9979, -0.866, 0.0, 0.5, -0.866, 0.0, 0.5, -0.7071, 0.0, 0.7071, -0.7071, 0.0, 0.7071, -0.9979, 0.0, 0.0654, -0.9979, 0.0, 0.0654, -0.9659, 0.0, 0.2588, -0.9659, 0.0, 0.2588, -0.7071, 0.0, 0.7071, -0.7071, 0.0, 0.7071, -0.5, 0.0, 0.866, -0.5, 0.0, 0.866, -0.6994, -0.6994, 0.1474, -0.6994, -0.6994, 0.1474, -0.6994, -0.6994, 0.1474, -0.6994, -0.6994, 0.1474, -0.0654, 0.0, 0.9979, -0.0654, 0.0, 0.9979, -0.2588, 0.0, 0.9659, -0.2588, 0.0, 0.9659, 0.0654, 0.0, -0.9979, 0.0654, 0.0, -0.9979, 0.0, 0.0, -1.0, 0.0, 0.0, -1.0, 0.2588, 0.0, -0.9659, 0.0654, 0.0, -0.9979, 0.0654, 0.0, -0.9979, 0.2588, 0.0, -0.9659, 0.2588, 0.0, -0.9659, 0.5, 0.0, -0.866, 0.5, 0.0, -0.866, 0.2588, 0.0, -0.9659, 0.7071, 0.0, -0.7071, 0.866, 0.0, -0.5, 0.866, 0.0, -0.5, 0.7071, 0.0, -0.7071, -0.7071, 0.0, 0.7071, -0.866, 0.0, 0.5, -0.866, 0.0, 0.5, -0.7071, 0.0, 0.7071, 0.9659, 0.0, -0.2588, 0.9979, 0.0, -0.0654, 0.9979, 0.0, -0.0654, 0.9659, 0.0, -0.2588, 0.5, 0.0, -0.866, 0.7071, 0.0, -0.7071, 0.7071, 0.0, -0.7071, 0.5, 0.0, -0.866, -0.2588, 0.0, 0.9659, -0.0654, 0.0, 0.9979, -0.0654, 0.0, 0.9979, -0.2588, 0.0, 0.9659, 0.866, 0.0, -0.5, 0.9659, 0.0, -0.2588, 0.9659, 0.0, -0.2588, 0.866, 0.0, -0.5, -0.5, 0.0, 0.866, -0.7071, 0.0, 0.7071, -0.7071, 0.0, 0.7071, -0.5, 0.0, 0.866, -0.9659, 0.0, 0.2588, -0.9979, 0.0, 0.0654, -0.9979, 0.0, 0.0654, -0.9659, 0.0, 0.2588, -0.2588, 0.0, 0.9659, -0.5, 0.0, 0.866, -0.5, 0.0, 0.866, -0.2588, 0.0, 0.9659, -0.9979, 0.0, 0.0654, -0.9979, 0.0, 0.0654, -0.9659, 0.0, 0.2588, -0.9659, 0.0, 0.2588, -0.9979, 0.0, 0.0654, -0.9979, 0.0, 0.0654, -0.9979, 0.0, 0.0654, -0.9979, 0.0, 0.0654, -0.866, 0.0, 0.5, -0.9659, 0.0, 0.2588, -0.9659, 0.0, 0.2588, -0.866, 0.0, 0.5, -0.5, 0.0, 0.866, -0.5, 0.0, 0.866, -0.2588, 0.0, 0.9659, -0.2588, 0.0, 0.9659, -1.0, 0.0, 0.0, -1.0, 0.0, 0.0, -1.0, 0.0, 0.0, -1.0, 0.0, 0.0, -0.866, 0.0, 0.5, -0.866, 0.0, 0.5, -0.7071, 0.0, 0.7071, -0.7071, 0.0, 0.7071, -0.0654, 0.0, 0.9979, -0.0654, 0.0, 0.9979, -0.2588, 0.0, 0.9659, -0.2588, 0.0, 0.9659, -0.7071, 0.0, 0.7071, -0.7071, 0.0, 0.7071, -0.5, 0.0, 0.866, -0.5, 0.0, 0.866, -0.9659, 0.0, 0.2588, -0.9659, 0.0, 0.2588, -0.866, 0.0, 0.5, -0.866, 0.0, 0.5, 0.0, 0.0, 1.0, 0.0, 0.0, 1.0, -0.0654, 0.0, 0.9979, -0.0654, 0.0, 0.9979, 0.7071, 0.0, -0.7071, 0.866, 0.0, -0.5, 0.866, 0.0, -0.5, 0.7071, 0.0, -0.7071, 0.0654, 0.0, -0.9979, 0.0654, 0.0, -0.9979, 0.0, 0.0, -1.0, 0.0, 0.0, -1.0, 0.2588, 0.0, -0.9659, 0.0654, 0.0, -0.9979, 0.0654, 0.0, -0.9979, 0.2588, 0.0, -0.9659, 0.9659, 0.0, -0.2588, 0.9979, 0.0, -0.0654, 0.9979, 0.0, -0.0654, 0.9659, 0.0, -0.2588, 0.866, 0.0, -0.5, 0.9659, 0.0, -0.2588, 0.9659, 0.0, -0.2588, 0.866, 0.0, -0.5, 0.2588, 0.0, -0.9659, 0.5, 0.0, -0.866, 0.5, 0.0, -0.866, 0.2588, 0.0, -0.9659, 0.5, 0.0, -0.866, 0.7071, 0.0, -0.7071, 0.7071, 0.0, -0.7071, 0.5, 0.0, -0.866, 0.2588, 0.0, -0.9659, 0.0654, 0.0, -0.9979, 0.0654, 0.0, -0.9979, 0.2588, 0.0, -0.9659, -0.0654, 0.0, 0.9979, -0.0654, 0.0, 0.9979, 0.0, 0.0, 1.0, 0.0, 0.0, 1.0, -0.0654, 0.0, 0.9979, -0.0654, 0.0, 0.9979, 0.0, 0.0, 1.0, 0.0, 0.0, 1.0, -0.2588, 0.0, 0.9659, -0.0654, 0.0, 0.9979, -0.0654, 0.0, 0.9979, -0.2588, 0.0, 0.9659, -0.7071, 0.0, 0.7071, -0.866, 0.0, 0.5, -0.866, 0.0, 0.5, -0.7071, 0.0, 0.7071, -0.9659, 0.0, 0.2588, -0.9979, 0.0, 0.0654, -0.9979, 0.0, 0.0654, -0.9659, 0.0, 0.2588, -0.2588, 0.0, 0.9659, -0.5, 0.0, 0.866, -0.5, 0.0, 0.866, -0.2588, 0.0, 0.9659, -0.5, 0.0, 0.866, -0.7071, 0.0, 0.7071, -0.7071, 0.0, 0.7071, -0.5, 0.0, 0.866, -0.9979, 0.0, 0.0654, -0.9979, 0.0, 0.0654, -0.9979, 0.0, 0.0654, -0.9979, 0.0, 0.0654, -0.866, 0.0, 0.5, -0.9659, 0.0, 0.2588, -0.9659, 0.0, 0.2588, -0.866, 0.0, 0.5, -0.5, 0.0, 0.866, -0.5, 0.0, 0.866, -0.2588, 0.0, 0.9659, -0.2588, 0.0, 0.9659, 0.0, 0.0, 1.0, 0.0, 0.0, 1.0, -0.0654, 0.0, 0.9979, -0.0654, 0.0, 0.9979, -0.866, 0.0, 0.5, -0.866, 0.0, 0.5, -0.7071, 0.0, 0.7071, -0.7071, 0.0, 0.7071, -0.9979, 0.0, 0.0654, -0.9979, 0.0, 0.0654, -0.9659, 0.0, 0.2588, -0.9659, 0.0, 0.2588, -0.7071, 0.0, 0.7071, -0.7071, 0.0, 0.7071, -0.5, 0.0, 0.866, -0.5, 0.0, 0.866, 0.9659, 0.0, 0.2588, 0.9659, 0.0, 0.2588, 0.866, 0.0, 0.5, 0.866, 0.0, 0.5, -0.0654, 0.0, 0.9979, -0.0654, 0.0, 0.9979, -0.2588, 0.0, 0.9659, -0.2588, 0.0, 0.9659, -1.0, 0.0, 0.0, -1.0, 0.0, 0.0, -1.0, 0.0, 0.0, -1.0, 0.0, 0.0, 0.0654, 0.0, -0.9979, 0.0654, 0.0, -0.9979, 0.0, 0.0, -1.0, 0.0, 0.0, -1.0, 0.7071, 0.0, -0.7071, 0.866, 0.0, -0.5, 0.866, 0.0, -0.5, 0.7071, 0.0, -0.7071, 0.866, 0.0, -0.5, 0.9659, 0.0, -0.2588, 0.9659, 0.0, -0.2588, 0.866, 0.0, -0.5, 0.9659, 0.0, -0.2588, 0.9979, 0.0, -0.0654, 0.9979, 0.0, -0.0654, 0.9659, 0.0, -0.2588, 0.2588, 0.0, -0.9659, 0.5, 0.0, -0.866, 0.5, 0.0, -0.866, 0.2588, 0.0, -0.9659, 0.5, 0.0, -0.866, 0.7071, 0.0, -0.7071, 0.7071, 0.0, -0.7071, 0.5, 0.0, -0.866, 0.9659, 0.0, 0.2588, 0.9659, 0.0, 0.2588, 0.866, 0.0, 0.5, 0.866, 0.0, 0.5, 1.0, 0.0, 0.0, 1.0, 0.0, 0.0, 1.0, 0.0, 0.0, 1.0, 0.0, 0.0])] * 3)])

# ---- objects
ob_sot_363 = bpy.data.objects.new('SOT-363', me_sot_363)

# ---- transforms, parenting, visibility, modifiers, constraints
ob_sot_363.location = (0.0, 0.0, 0.0)
_m = ob_sot_363.modifiers.new('Bevel', 'BEVEL')
_m.width = 0.003
_m.width_pct = 0.003
_m.segments = 3

# ---- collection membership
col_sot_363.objects.link(ob_sot_363)

# ---- scene / render settings (as saved in the file)
scene.frame_start = 1; scene.frame_end = 250; scene.frame_set(1)
scene.render.engine = 'BLENDER_EEVEE_NEXT'
scene.cycles.sampling_pattern = 'TABULATED_SOBOL'
scene.cycles.use_light_tree = False
scene.eevee.ray_tracing_options.trace_max_roughness = 0.0
scene.view_settings.view_transform = 'Filmic'
bpy.context.view_layer.update()

# ---- added for rendering (the .blend has no active camera and no usable light): camera, sun
cam_auto = bpy.data.cameras.new('AutoCamera')
cam_auto.lens = 50.0
cam_auto.sensor_width = 36.0
cam_auto.clip_end = 1000.0
ob_auto_camera = bpy.data.objects.new('AutoCamera', cam_auto)
scene.collection.objects.link(ob_auto_camera)
ob_auto_camera.location = (2.79272, -3.35127, 2.76118)
ob_auto_camera.rotation_euler = (1.09748, -7.21219e-08, 0.694738)
scene.camera = ob_auto_camera
light_auto_sun = bpy.data.lights.new('AutoSun', 'SUN')
light_auto_sun.energy = 3.0
light_auto_sun.angle = 0.0523599
ob_auto_sun = bpy.data.objects.new('AutoSun', light_auto_sun)
scene.collection.objects.link(ob_auto_sun)
ob_auto_sun.rotation_euler = (0.872665, 0.174533, 0.523599)
bpy.context.view_layer.update()
